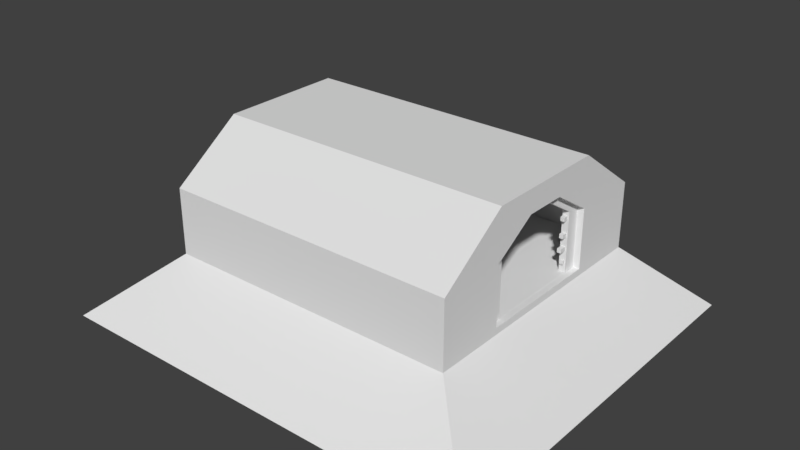 # Source: Mine_Airlock_Nav.blend  (saved by Blender 2.78.0; exported with 4.5.12 LTS)
import bpy
from mathutils import Matrix  # noqa: F401  (used for matrix-valued properties, if any)

bpy.ops.wm.read_factory_settings(use_empty=True)
scene = bpy.context.scene
scene.name = 'Scene'

# ---- collections
col_collection_1 = bpy.data.collections.new('Collection 1'); scene.collection.children.link(col_collection_1)

# ---- materials (node trees are filled in below, after node groups)
mat_material = bpy.data.materials.new('Material')
mat_material.alpha_threshold = 0.0
mat_material.use_transparent_shadow = False
mat_material.roughness = 0.5
mat_material.line_color = (0.0, 0.0, 0.0, 1.0)

# ---- material node trees

# ---- world
world_world = bpy.data.worlds.new('World'); scene.world = world_world
world_world.color = (0.05088, 0.05088, 0.05088)
world_world.use_sun_shadow = False
world_world.sun_shadow_jitter_overblur = 0.0
world_world.cycles.sampling_method = 'MANUAL'

# ---- meshes
me_cube = bpy.data.meshes.new('Cube')
me_cube.from_pydata([(12.0, 10.0, -0.25), (12.0, -10.0, -0.25), (1.0, -10.0, -0.25), (1.0, 10.0, -0.25), (12.0, 10.0, 0.25), (12.0, -10.0, 0.25), (1.0, -10.0, 0.25), (1.0, 10.0, 0.25), (1.0, 9.5, -0.25), (2.0, -1.583, 8.0), (1.0, 9.5, 0.25), (2.0, -4.75, 0.25), (1.0, -9.5, -0.25), (1.0, -9.5, 0.25), (1.0, 5.0, -0.25), (1.0, 4.75, 0.25), (12.0, 4.75, 0.25), (12.0, -4.75, 0.25), (1.0, -5.0, -0.25), (1.0, -4.75, 0.25), (11.5, 10.0, -0.25), (11.5, -10.0, -0.25), (11.5, 10.0, 0.25), (11.5, -10.0, 0.25), (11.5, 9.5, 0.25), (11.5, -9.5, 0.25), (11.5, 4.75, 0.25), (11.5, -4.75, 0.25), (1.5, 10.0, -0.25), (1.5, -10.0, -0.25), (1.5, 10.0, 0.25), (1.5, -10.0, 0.25), (1.5, 9.5, 0.25), (1.5, -9.5, 0.25), (1.5, 4.75, 0.25), (1.5, -4.75, 0.25), (2.0, -9.5, 0.25), (12.0, -10.0, 4.25), (1.5, 10.0, 4.25), (1.0, 10.0, 4.25), (1.5, -10.0, 4.25), (1.0, -10.0, 4.25), (1.0, 9.5, 4.25), (12.0, 10.0, 4.25), (2.0, -4.75, 4.75), (1.0, 4.75, 4.25), (11.5, 9.5, 4.25), (12.0, -4.75, 4.25), (1.0, -9.5, 4.25), (11.5, -9.5, 4.25), (12.0, 4.75, 4.25), (11.5, 4.75, 4.25), (1.0, -4.75, 4.25), (11.5, -4.75, 4.25), (11.5, 10.0, 4.25), (11.5, -10.0, 4.25), (1.5, 9.5, 4.25), (1.5, -9.5, 4.25), (1.5, 4.75, 4.25), (1.5, -4.75, 4.25), (12.0, -9.5, 4.75), (12.0, -10.0, 4.75), (1.5, 10.0, 4.75), (1.0, 10.0, 4.75), (1.5, -10.0, 4.75), (1.0, -10.0, 4.75), (1.0, 9.5, 4.75), (12.0, 10.0, 4.75), (12.0, 9.5, 4.75), (1.0, 4.75, 4.75), (11.5, 9.5, 4.75), (12.0, -4.75, 4.75), (1.0, -9.5, 4.75), (11.5, -9.5, 4.75), (12.0, 4.75, 4.75), (11.5, 4.75, 4.75), (1.0, -4.75, 4.75), (11.5, -4.75, 4.75), (11.5, 10.0, 4.75), (11.5, -10.0, 4.75), (1.5, 9.5, 4.75), (1.5, -9.5, 4.75), (1.5, 4.75, 4.75), (1.5, -4.75, 4.75), (12.0, -4.75, 8.0), (12.0, -4.75, 8.5), (1.5, 4.75, 8.5), (1.0, 4.75, 8.5), (1.5, -4.75, 8.5), (1.0, -4.75, 8.5), (1.0, 4.75, 8.0), (12.0, 4.75, 8.5), (12.0, 4.75, 8.0), (11.5, 4.75, 8.0), (1.0, -4.75, 8.0), (11.5, -4.75, 8.0), (11.5, 4.75, 8.5), (11.5, -4.75, 8.5), (1.5, 4.75, 8.0), (1.5, -4.75, 8.0), (1.0, 4.75, 4.75), (1.5, 4.75, 4.75), (1.0, -4.75, 4.75), (1.5, -4.75, 4.75), (1.5, 1.583, 8.5), (1.5, -1.583, 8.5), (11.5, -1.583, 8.5), (11.5, 1.583, 8.5), (11.5, 1.583, 8.0), (11.5, -1.583, 8.0), (1.5, -1.583, 8.0), (1.5, 1.583, 8.0), (1.0, 1.583, 8.5), (1.0, -1.583, 8.5), (1.0, -1.583, 8.0), (1.0, 1.583, 8.0), (12.0, -1.583, 8.5), (12.0, 1.583, 8.5), (2.0, -4.75, 4.75), (2.0, 1.583, 8.0), (1.5, -1.583, 6.75), (1.5, 1.583, 6.75), (1.0, -1.583, 6.75), (1.0, 1.583, 6.75), (11.5, 4.75, 4.75), (12.0, 4.75, 4.75), (11.5, -4.75, 4.75), (12.0, -4.75, 4.75), (11.5, -1.583, 6.75), (12.0, -1.583, 6.75), (11.5, 1.583, 6.75), (12.0, 1.583, 6.75), (13.0, 1.583, 8.5), (2.5, 1.583, 8.0), (-9.5, -10.0, -0.25), (-9.5, 10.0, -0.25), (2.5, 4.75, 8.0), (13.0, 4.75, 8.0), (-9.5, -10.0, 0.25), (-9.5, 10.0, 0.25), (13.0, 4.75, 8.5), (-9.5, 9.5, -0.25), (13.0, -4.75, 8.5), (-9.5, 9.5, 0.25), (13.0, -4.75, 8.0), (2.5, -4.75, 8.0), (-9.5, -9.5, -0.25), (-9.5, -9.5, 0.25), (-9.5, 5.0, -0.25), (-9.5, 4.75, 0.25), (2.5, 4.75, 4.75), (2.5, 9.5, 4.75), (13.0, 4.75, 4.75), (13.0, 9.5, 4.75), (-9.5, -5.0, -0.25), (-9.5, -4.75, 0.25), (1.0, 10.0, -0.25), (1.0, -10.0, -0.25), (1.0, 10.0, 0.25), (1.0, -10.0, 0.25), (1.0, 9.5, 0.25), (1.597, 0.3105, 2.15), (1.0, -9.5, 0.25), (1.597, 0.3105, 3.15), (1.897, 0.3105, 2.15), (1.0, 4.75, 0.25), (1.597, 0.6105, 2.85), (1.0, -4.75, 0.25), (-9.0, 10.0, -0.25), (-9.0, -10.0, -0.25), (-9.0, 10.0, 0.25), (-9.0, -10.0, 0.25), (-9.0, 9.5, 0.25), (-9.0, -9.5, 0.25), (-9.0, 4.75, 0.25), (-9.0, -4.75, 0.25), (13.0, 10.0, 4.75), (2.5, 4.75, 4.25), (-9.0, 10.0, 4.25), (-9.5, 10.0, 4.25), (-9.0, -10.0, 4.25), (-9.5, -10.0, 4.25), (-9.5, 9.5, 4.25), (2.5, 9.5, 4.25), (2.5, -4.75, 4.75), (-9.5, 4.75, 4.25), (1.0, 9.5, 4.25), (2.5, -4.75, 4.25), (-9.5, -9.5, 4.25), (1.0, -9.5, 4.25), (2.5, -9.5, 4.25), (2.5, -9.5, 4.75), (-9.5, -4.75, 4.25), (13.0, -4.75, 4.75), (1.0, 10.0, 4.25), (1.0, -10.0, 4.25), (-9.0, 9.5, 4.25), (-9.0, -9.5, 4.25), (-9.0, 4.75, 4.25), (-9.0, -4.75, 4.25), (2.5, 9.5, 0.25), (13.0, -9.5, 4.75), (-9.0, 10.0, 4.75), (-9.5, 10.0, 4.75), (-9.0, -10.0, 4.75), (-9.5, -10.0, 4.75), (-9.5, 9.5, 4.75), (13.0, 4.75, 4.25), (13.0, -10.0, 4.25), (-9.5, 4.75, 4.75), (1.0, 9.5, 4.75), (13.0, 4.75, 0.25), (-9.5, -9.5, 4.75), (1.0, -9.5, 4.75), (13.0, 5.0, -0.25), (13.0, -4.75, 0.25), (-9.5, -4.75, 4.75), (13.0, -5.0, -0.25), (1.0, 10.0, 4.75), (1.0, -10.0, 4.75), (-9.0, 9.5, 4.75), (-9.0, -9.5, 4.75), (-9.0, 4.75, 4.75), (-9.0, -4.75, 4.75), (13.0, 9.5, 0.25), (13.0, 9.5, -0.25), (-9.0, 4.75, 8.5), (-9.5, 4.75, 8.5), (-9.0, -4.75, 8.5), (-9.5, -4.75, 8.5), (-9.5, 4.75, 8.0), (13.0, -9.5, 0.25), (13.0, -10.0, 0.25), (1.0, 4.75, 8.0), (-9.5, -4.75, 8.0), (1.0, -4.75, 8.0), (1.0, 4.75, 8.5), (1.0, -4.75, 8.5), (-9.0, 4.75, 8.0), (-9.0, -4.75, 8.0), (-9.5, 4.75, 4.75), (-9.0, 4.75, 4.75), (-9.5, -4.75, 4.75), (-9.0, -4.75, 4.75), (-9.0, 1.583, 8.5), (-9.0, -1.583, 8.5), (1.0, -1.583, 8.5), (1.0, 1.583, 8.5), (1.0, 1.583, 8.0), (1.0, -1.583, 8.0), (-9.0, -1.583, 8.0), (-9.0, 1.583, 8.0), (-9.5, 1.583, 8.5), (-9.5, -1.583, 8.5), (-9.5, -1.583, 8.0), (-9.5, 1.583, 8.0), (13.0, -4.75, 4.25), (13.0, -10.0, 4.75), (13.0, 9.5, 4.25), (13.0, 10.0, 4.25), (-9.0, -1.583, 6.75), (-9.0, 1.583, 6.75), (-9.5, -1.583, 6.75), (-9.5, 1.583, 6.75), (13.0, 10.0, 0.25), (13.0, 10.0, -0.25), (13.0, -10.0, -0.25), (13.0, -9.5, -0.25), (13.0, -9.5, 4.25), (2.5, -9.5, 0.25), (2.5, -4.75, 0.25), (2.5, 4.75, 0.25), (13.0, -1.583, 8.0), (2.5, 1.583, 6.75), (2.5, 4.75, 4.75), (2.5, -4.75, 4.75), (2.5, -1.583, 8.0), (13.0, -1.583, 8.5), (13.0, 1.583, 8.0), (2.5, -1.583, 6.75), (13.0, -1.583, 6.75), (13.0, -4.75, 4.75), (13.0, 4.75, 4.75), (13.0, 1.583, 6.75), (-8.0, 9.5, 0.25), (-8.0, 4.75, 0.25), (-8.0, -4.75, 0.25), (-8.0, -9.5, 0.25), (-8.0, -9.5, 4.75), (-8.0, -9.5, 4.25), (-8.0, -4.75, 4.25), (-8.0, -4.75, 4.75), (-8.0, 9.5, 4.25), (-8.0, 4.75, 4.25), (-8.0, 9.5, 4.75), (-8.0, 4.75, 4.75), (-8.0, -4.75, 8.0), (-8.0, 4.75, 8.0), (-8.0, 1.583, 8.0), (-8.0, 1.583, 6.75), (-8.0, 4.75, 4.75), (-8.0, -4.75, 4.75), (-8.0, -1.583, 8.0), (-8.0, -1.583, 6.75), (2.0, -4.75, 8.0), (2.0, 4.75, 4.75), (2.0, 4.75, 4.75), (2.0, 4.75, 0.25), (2.0, 9.5, 0.25), (2.0, 4.75, 8.0), (2.0, 9.5, 4.75), (2.0, -9.5, 4.25), (2.0, -9.5, 4.75), (2.0, -4.75, 4.25), (2.0, -1.583, 6.75), (2.0, 1.583, 6.75), (2.0, 9.5, 4.25), (2.0, 4.75, 4.25), (-8.5, -9.5, 4.25), (-8.5, -9.5, 0.25), (-8.5, -4.75, 0.25), (-8.5, -4.75, 4.25), (-8.5, 9.5, 4.25), (-8.5, 9.5, 4.75), (-8.5, 4.75, 4.75), (-8.5, 1.583, 6.75), (-8.5, -4.75, 4.75), (-8.5, -1.583, 6.75), (-8.5, 9.5, 0.25), (-8.5, 4.75, 4.25), (-8.5, 4.75, 4.75), (-8.5, 4.75, 0.25), (-8.5, -4.75, 8.0), (-8.5, -1.583, 8.0), (-8.5, -4.75, 4.75), (-8.5, 1.583, 8.0), (-8.5, 4.75, 8.0), (-8.5, -9.5, 4.75), (12.5, -4.75, 4.75), (12.5, -4.75, 0.25), (12.5, -4.75, 4.25), (12.5, -4.75, 4.75), (12.5, 4.75, 4.75), (12.5, 4.75, 4.75), (12.5, 4.75, 0.25), (12.5, -1.583, 6.75), (12.5, 4.75, 4.25), (12.5, 1.583, 6.75), (12.0, 3.75, 0.25), (12.0, 3.75, 4.25), (1.5, 0.5, 0.25), (1.5, 0.5, 4.25), (2.0, 0.5, 4.75), (1.5, 0.5, 4.75), (12.0, 3.75, 4.75), (1.5, 0.5, 4.75), (1.5, 0.4976, 6.75), (2.0, 0.5, 0.25), (12.0, 3.75, 4.75), (12.0, 0.5833, 6.75), (-9.0, 3.75, 0.25), (-9.0, 3.75, 4.25), (-9.0, 3.75, 4.75), (-9.0, 0.5833, 6.75), (-9.0, 3.75, 4.75), (12.5, 3.75, 4.75), (12.5, 3.75, 0.25), (-8.5, 3.75, 4.75), (12.5, 3.75, 4.25), (12.5, 0.5833, 6.75), (2.0, 0.5, 4.75), (2.0, 0.4976, 6.75), (2.0, 0.5, 4.25), (-8.5, 3.75, 4.75), (-8.5, 0.5833, 6.75), (-8.5, 3.75, 4.25), (-8.5, 3.75, 0.25), (12.5, 3.75, 4.75), (2.0, -1.593, 4.75), (1.5, -1.593, 4.75), (1.5, -1.584, 4.25), (1.5, -1.584, 0.25), (1.5, -1.584, 4.75), (1.5, -1.578, 6.75), (2.0, -1.584, 4.25), (2.0, -1.584, 4.75), (2.0, -1.584, 0.25), (2.0, -1.578, 6.75), (12.0, -3.75, 4.25), (12.0, -3.75, 4.75), (12.0, -3.75, 0.25), (12.5, -3.75, 0.25), (12.0, -0.5833, 6.75), (12.0, -3.75, 4.75), (12.5, -3.75, 4.75), (12.5, -3.75, 4.75), (12.5, -3.75, 4.25), (12.5, -0.5833, 6.75), (12.0, 1.583, 6.893), (12.0, -1.583, 6.893), (12.5, 1.583, 6.893), (12.5, -1.583, 6.893), (12.0, 4.75, 0.2587), (12.0, -4.75, 0.2587), (12.5, -4.75, 0.2587), (12.5, 4.75, 0.2587), (12.5, 4.75, 0.09722), (12.0, 4.75, 0.09722), (12.0, 3.75, 0.09722), (12.5, 3.75, 0.09722), (12.5, -4.75, 0.1034), (12.0, -4.75, 0.1034), (12.5, -3.75, 0.1034), (12.0, -3.75, 0.1034), (-8.5, -3.75, 0.25), (-9.0, -3.75, 0.25), (-9.0, -3.75, 4.25), (-9.0, -3.75, 4.75), (-9.0, -3.75, 4.75), (-9.0, -0.5833, 6.75), (-8.5, -3.75, 4.75), (-8.5, -3.75, 4.75), (-8.5, -3.75, 4.25), (-8.5, -0.5833, 6.75), (-8.5, 9.5, 0.25), (-8.5, -9.5, 0.25), (-8.5, 4.75, 0.25), (-8.5, -4.75, 0.25), (-8.5, 9.5, 4.25), (-8.5, -9.5, 4.25), (-8.5, 9.5, 4.75), (-8.5, -9.5, 4.75), (-9.0, 4.75, 0.2533), (-9.0, -4.75, 0.2533), (-8.5, 4.75, 0.2533), (-8.5, -4.75, 0.2533), (-9.0, 4.75, 0.0874), (-8.5, 4.75, 0.0874), (-9.0, 3.75, 0.0874), (-8.5, 3.75, 0.0874), (-8.5, -4.75, 0.1065), (-9.0, -4.75, 0.1065), (-8.5, -3.75, 0.1065), (-9.0, -3.75, 0.1065), (-9.0, -1.583, 6.877), (-9.0, 1.583, 6.877), (-8.5, 1.583, 6.877), (-8.5, -1.583, 6.877), (-9.0, -1.583, 6.885), (-9.0, -0.5833, 6.885), (-8.5, -1.583, 6.885), (-8.5, -0.5833, 6.885), (-9.0, 1.583, 6.895), (-8.5, 1.583, 6.895), (-9.0, 0.5833, 6.895), (-8.5, 0.5833, 6.895), (1.5, -1.583, 6.84), (1.5, 1.583, 6.84), (2.0, -1.583, 6.84), (2.0, 1.583, 6.84), (1.5, 1.583, 6.866), (2.0, 1.583, 6.866), (1.5, 0.4976, 6.866), (2.0, 0.4976, 6.866), (2.0, 9.5, 0.25), (2.0, -9.5, 0.25), (2.0, 4.75, 0.25), (2.0, -4.75, 0.25), (2.0, 9.5, 4.25), (2.0, -9.5, 4.25), (2.0, 9.5, 4.75), (2.0, -9.5, 4.75), (1.5, 4.75, 0.1852), (1.5, -4.75, 0.1852), (2.0, 4.75, 0.1852), (2.0, -4.75, 0.1852), (2.0, 4.75, 0.02728), (1.5, 4.75, 0.02728), (1.5, -4.75, 0.02728), (2.0, -4.75, 0.02728), (2.0, 0.5, 0.02728), (1.5, 0.5, 0.02728), (1.5, -1.584, 0.02728), (2.0, -1.584, 0.02728), (16.81, -15.0, -5.25), (1.063, 15.0, -5.25), (0.3125, 15.0, -5.25), (1.062, -15.0, -5.25), (0.3125, -15.0, -5.25), (1.597, 0.6105, 1.85), (16.81, 15.0, -5.25), (1.597, 0.6105, 2.15), (1.897, 0.6105, 1.85), (1.597, 0.6105, 3.15), (16.06, 15.0, -5.25), (16.06, -15.0, -5.25), (18.31, -15.0, -5.25), (18.31, 7.5, -5.25), (18.31, 14.25, -5.25), (-14.69, 15.0, -5.25), (-15.44, 15.0, -5.25), (-14.69, -15.0, -5.25), (-15.44, -15.0, -5.25), (-15.44, 14.25, -5.25), (-15.44, 7.5, -5.25), (1.897, 0.6105, 3.15), (-15.44, -14.25, -5.25), (1.597, 0.3105, 2.85), (-15.44, -7.5, -5.25), (1.897, 0.3105, 2.85), (1.897, 0.6105, 2.85), (1.897, 0.3105, 3.15), (1.897, 0.3105, 1.85), (1.597, 0.3105, 1.85), (1.897, 0.6105, 2.15), (0.3125, 15.0, -5.25), (0.3125, -15.0, -5.25), (18.31, 15.0, -5.25), (18.31, -7.5, -5.25), (18.31, -14.25, -5.25), (1.597, 0.3837, 1.15), (1.597, 0.6105, 0.85), (1.597, 0.6105, 1.15), (1.897, 0.6105, 1.15), (1.597, 0.3837, 0.85), (1.897, 0.3837, 0.85), (1.897, 0.6105, 0.85), (1.897, 0.3837, 1.15), (1.897, 0.01047, 2.15), (1.597, 0.01047, 2.15), (1.897, 0.01047, 1.85), (1.597, 0.01047, 1.85), (1.597, 0.1605, 2.85), (1.597, 0.1605, 3.15), (1.897, 0.1605, 3.15), (1.897, 0.1605, 2.85), (1.897, 0.3105, 5.1), (1.897, 0.3105, 4.1), (1.597, 0.3105, 5.1), (1.897, 0.6105, 4.4), (1.897, 0.6105, 5.4), (1.897, 0.6105, 5.1), (1.597, 0.6105, 5.4), (1.897, 0.6105, 4.1), (1.597, 0.6105, 4.1), (1.897, 0.3105, 4.4), (1.597, 0.3105, 4.4), (1.597, 0.6105, 4.4), (1.597, 0.3105, 4.1), (1.597, 0.3105, 5.4), (1.897, 0.3105, 5.4), (1.597, 0.6105, 5.1), (1.897, 0.3837, 6.1), (1.897, 0.6105, 6.4), (1.897, 0.6105, 6.1), (1.597, 0.6105, 6.1), (1.897, 0.3837, 6.4), (1.597, 0.3837, 6.4), (1.597, 0.6105, 6.4), (1.597, 0.3837, 6.1), (1.597, 0.01047, 5.1), (1.897, 0.01047, 5.1), (1.597, 0.01047, 5.4), (1.897, 0.01047, 5.4), (1.897, 0.1605, 4.4), (1.897, 0.1605, 4.1), (1.597, 0.1605, 4.1), (1.597, 0.1605, 4.4), (12.1, 3.519, 2.15), (12.1, 3.519, 3.15), (12.4, 3.519, 2.15), (12.1, 3.819, 2.85), (12.1, 3.819, 1.85), (12.1, 3.819, 2.15), (12.4, 3.819, 1.85), (12.1, 3.819, 3.15), (12.4, 3.819, 3.15), (12.1, 3.519, 2.85), (12.4, 3.519, 2.85), (12.4, 3.819, 2.85), (12.4, 3.519, 3.15), (12.4, 3.519, 1.85), (12.1, 3.519, 1.85), (12.4, 3.819, 2.15), (12.1, 3.592, 1.15), (12.1, 3.819, 0.85), (12.1, 3.819, 1.15), (12.4, 3.819, 1.15), (12.1, 3.592, 0.85), (12.4, 3.592, 0.85), (12.4, 3.819, 0.85), (12.4, 3.592, 1.15), (12.4, 3.219, 2.15), (12.1, 3.219, 2.15), (12.4, 3.219, 1.85), (12.1, 3.219, 1.85), (12.1, 3.369, 2.85), (12.1, 3.369, 3.15), (12.4, 3.369, 3.15), (12.4, 3.369, 2.85), (12.4, 3.519, 5.1), (12.4, 3.519, 4.1), (12.1, 3.519, 5.1), (12.4, 3.819, 4.4), (12.4, 3.819, 5.4), (12.4, 3.819, 5.1), (12.1, 3.819, 5.4), (12.4, 3.819, 4.1), (12.1, 3.819, 4.1), (12.4, 3.519, 4.4), (12.1, 3.519, 4.4), (12.1, 3.819, 4.4), (12.1, 3.519, 4.1), (12.1, 3.519, 5.4), (12.4, 3.519, 5.4), (12.1, 3.819, 5.1), (12.4, 3.592, 6.1), (12.4, 3.819, 6.4), (12.4, 3.819, 6.1), (12.1, 3.819, 6.1), (12.4, 3.592, 6.4), (12.1, 3.592, 6.4), (12.1, 3.819, 6.4), (12.1, 3.592, 6.1), (12.1, 3.219, 5.1), (12.4, 3.219, 5.1), (12.1, 3.219, 5.4), (12.4, 3.219, 5.4), (12.4, 3.369, 4.4), (12.4, 3.369, 4.1), (12.1, 3.369, 4.1), (12.1, 3.369, 4.4), (-8.903, 3.519, 2.15), (-8.903, 3.519, 3.15), (-8.603, 3.519, 2.15), (-8.903, 3.819, 2.85), (-8.903, 3.819, 1.85), (-8.903, 3.819, 2.15), (-8.603, 3.819, 1.85), (-8.903, 3.819, 3.15), (-8.603, 3.819, 3.15), (-8.903, 3.519, 2.85), (-8.603, 3.519, 2.85), (-8.603, 3.819, 2.85), (-8.603, 3.519, 3.15), (-8.603, 3.519, 1.85), (-8.903, 3.519, 1.85), (-8.603, 3.819, 2.15), (-8.903, 3.592, 1.15), (-8.903, 3.819, 0.85), (-8.903, 3.819, 1.15), (-8.603, 3.819, 1.15), (-8.903, 3.592, 0.85), (-8.603, 3.592, 0.85), (-8.603, 3.819, 0.85), (-8.603, 3.592, 1.15), (-8.603, 3.219, 2.15), (-8.903, 3.219, 2.15), (-8.603, 3.219, 1.85), (-8.903, 3.219, 1.85), (-8.903, 3.369, 2.85), (-8.903, 3.369, 3.15), (-8.603, 3.369, 3.15), (-8.603, 3.369, 2.85), (-8.603, 3.519, 5.1), (-8.603, 3.519, 4.1), (-8.903, 3.519, 5.1), (-8.603, 3.819, 4.4), (-8.603, 3.819, 5.4), (-8.603, 3.819, 5.1), (-8.903, 3.819, 5.4), (-8.603, 3.819, 4.1), (-8.903, 3.819, 4.1), (-8.603, 3.519, 4.4), (-8.903, 3.519, 4.4), (-8.903, 3.819, 4.4), (-8.903, 3.519, 4.1), (-8.903, 3.519, 5.4), (-8.603, 3.519, 5.4), (-8.903, 3.819, 5.1), (-8.603, 3.592, 6.1), (-8.603, 3.819, 6.4), (-8.603, 3.819, 6.1), (-8.903, 3.819, 6.1), (-8.603, 3.592, 6.4), (-8.903, 3.592, 6.4), (-8.903, 3.819, 6.4), (-8.903, 3.592, 6.1), (-8.903, 3.219, 5.1), (-8.603, 3.219, 5.1), (-8.903, 3.219, 5.4), (-8.603, 3.219, 5.4), (-8.603, 3.369, 4.4), (-8.603, 3.369, 4.1), (-8.903, 3.369, 4.1), (-8.903, 3.369, 4.4)], [], [(21, 29, 487, 495), (31, 23, 55, 40), (324, 330, 295, 300), (29, 31, 6, 2), (8, 10, 7, 3), (30, 28, 3, 7), (14, 15, 10, 8), (314, 315, 273, 279), (15, 34, 58, 45), (510, 505, 511, 509), (2, 6, 13, 12), (43, 67, 176, 259), (7, 10, 42, 39), (3, 28, 485, 486), (28, 20, 494, 485), (464, 24, 46, 468), (338, 345, 280, 281), (18, 19, 15, 14), (12, 13, 19, 18), (265, 225, 498, 517), (34, 15, 19, 35), (91, 117, 132, 140), (16, 26, 27, 17), (134, 146, 506, 502), (44, 314, 279, 275), (267, 266, 496, 519), (513, 161, 491, 489), (26, 16, 50, 51), (217, 267, 519, 518), (22, 30, 38, 54), (4, 0, 20, 22), (1, 5, 23, 21), (6, 31, 40, 41), (492, 514, 164, 512), (466, 34, 472, 474), (225, 214, 497, 498), (464, 32, 34, 466), (507, 163, 493, 166), (166, 510, 509, 507), (467, 35, 33, 465), (513, 512, 530, 531), (23, 5, 37, 55), (22, 20, 28, 30), (21, 23, 31, 29), (19, 13, 48, 52), (141, 135, 500, 503), (468, 46, 70, 470), (38, 39, 63, 62), (40, 55, 79, 64), (48, 41, 65, 72), (55, 37, 61, 79), (331, 328, 284, 285), (54, 38, 62, 78), (309, 119, 133, 136), (117, 116, 277, 132), (43, 54, 78, 67), (35, 19, 52, 59), (17, 27, 53, 47), (465, 33, 57, 469), (24, 26, 51, 46), (304, 312, 191, 145), (329, 331, 285, 293), (10, 15, 45, 42), (330, 329, 293, 295), (116, 85, 142, 277), (13, 6, 41, 48), (313, 118, 184, 187), (30, 7, 39, 38), (4, 22, 54, 43), (27, 25, 49, 53), (78, 62, 86, 96), (67, 78, 96, 91), (83, 76, 72, 81), (80, 66, 69, 82), (68, 70, 75, 74), (71, 77, 73, 60), (70, 68, 92, 93), (266, 1, 484, 496), (63, 66, 90, 87), (81, 72, 94, 99), (41, 40, 64, 65), (469, 57, 81, 471), (312, 311, 190, 191), (39, 42, 66, 63), (46, 51, 75, 70), (51, 50, 74, 75), (45, 58, 82, 69), (344, 339, 215, 211), (53, 49, 73, 77), (52, 48, 72, 76), (59, 52, 76, 83), (42, 45, 69, 66), (47, 53, 77, 71), (489, 492, 512, 513), (99, 94, 89, 88), (86, 87, 90, 98), (91, 96, 93, 92), (84, 95, 97, 85), (96, 86, 98, 93), (95, 99, 88, 97), (328, 322, 292, 284), (79, 61, 85, 97), (72, 65, 89, 94), (64, 79, 97, 88), (62, 63, 87, 86), (80, 470, 70, 93, 98), (60, 73, 95, 84), (66, 80, 98, 90), (65, 64, 88, 89), (73, 471, 81, 99, 95), (105, 88, 97, 106), (109, 95, 99, 110), (113, 114, 94, 89), (113, 89, 88, 105), (90, 98, 101, 100), (343, 342, 152, 282), (106, 97, 85, 116), (84, 95, 126, 127), (120, 103, 102, 122), (99, 94, 102, 103), (115, 90, 100, 123), (310, 309, 136, 151), (340, 341, 193, 256), (341, 338, 281, 193), (94, 114, 122, 102), (114, 115, 123, 122), (101, 121, 123, 100), (121, 120, 122, 123), (318, 319, 287, 289), (109, 108, 130, 128), (96, 107, 117, 91), (107, 106, 116, 117), (119, 9, 276, 133), (4, 43, 259, 264), (87, 112, 104, 86), (112, 113, 105, 104), (87, 90, 115, 112), (112, 115, 114, 113), (93, 108, 111, 98), (108, 109, 110, 111), (86, 104, 107, 96), (104, 105, 106, 107), (129, 127, 126, 128), (125, 131, 130, 124), (131, 129, 128, 130), (93, 92, 125, 124), (95, 109, 128, 126), (320, 321, 290, 286), (108, 93, 124, 130), (118, 44, 275, 184), (66, 69, 100, 90), (76, 72, 94, 102), (36, 11, 270, 269), (322, 323, 294, 292), (9, 304, 145, 276), (325, 324, 300, 299), (73, 95, 126, 77), (75, 124, 93, 70), (163, 507, 532, 533), (171, 159, 195, 180), (169, 134, 502, 501), (169, 171, 138, 134), (141, 143, 139, 135), (170, 168, 135, 139), (148, 149, 143, 141), (336, 335, 298, 297), (149, 174, 198, 185), (157, 169, 501, 516), (134, 138, 147, 146), (67, 91, 140, 176), (139, 143, 182, 179), (154, 148, 504, 508), (135, 168, 499, 500), (424, 160, 186, 428), (37, 5, 232, 208), (154, 155, 149, 148), (146, 147, 155, 154), (168, 156, 515, 499), (174, 149, 155, 175), (332, 337, 288, 296), (308, 316, 183, 200), (321, 334, 291, 290), (305, 306, 150, 274), (342, 346, 207, 152), (337, 318, 289, 288), (311, 36, 269, 190), (11, 313, 187, 270), (158, 170, 178, 194), (345, 347, 283, 280), (316, 310, 151, 183), (138, 171, 180, 181), (315, 305, 274, 273), (174, 175, 433, 432), (214, 217, 518, 497), (424, 172, 174, 426), (514, 491, 161, 164), (489, 491, 514, 492), (427, 175, 173, 425), (148, 141, 503, 504), (323, 336, 297, 294), (158, 156, 168, 170), (157, 159, 171, 169), (155, 147, 188, 192), (1, 21, 495, 484), (428, 186, 210, 430), (178, 179, 203, 202), (180, 195, 219, 204), (188, 181, 205, 212), (0, 265, 517, 490), (347, 343, 282, 283), (194, 178, 202, 218), (61, 37, 208, 257), (85, 61, 257, 142), (346, 344, 211, 207), (175, 155, 192, 199), (335, 333, 302, 298), (425, 173, 197, 429), (334, 326, 301, 291), (327, 260, 444, 447), (333, 332, 296, 302), (143, 149, 185, 182), (5, 1, 266, 232), (288, 291, 301, 296), (147, 138, 181, 188), (295, 294, 297, 300), (170, 139, 179, 178), (298, 302, 303, 299), (297, 298, 299, 300), (218, 202, 226, 236), (302, 296, 301, 303), (223, 216, 212, 221), (220, 206, 209, 222), (268, 256, 193, 201), (208, 268, 201, 257), (269, 270, 187, 190), (293, 292, 294, 295), (203, 206, 230, 227), (221, 212, 234, 239), (181, 180, 204, 205), (429, 197, 221, 431), (285, 284, 292, 293), (179, 182, 206, 203), (289, 290, 291, 288), (287, 286, 290, 289), (185, 198, 222, 209), (152, 153, 137, 282), (201, 193, 281, 144), (192, 188, 212, 216), (199, 192, 216, 223), (182, 185, 209, 206), (191, 184, 275, 145), (339, 340, 256, 215), (239, 234, 229, 228), (226, 227, 230, 238), (214, 211, 215, 217), (225, 224, 211, 214), (236, 226, 238, 233), (235, 239, 228, 237), (150, 151, 136, 274), (272, 144, 281, 280), (212, 205, 229, 234), (204, 219, 237, 228), (202, 203, 227, 226), (220, 430, 210, 233, 238), (217, 215, 231, 267), (206, 220, 238, 230), (205, 204, 228, 229), (213, 431, 221, 239, 235), (245, 228, 237, 246), (249, 235, 239, 250), (253, 254, 234, 229), (253, 229, 228, 245), (230, 238, 241, 240), (278, 272, 280, 283), (277, 272, 278, 132), (265, 264, 224, 225), (260, 243, 242, 262), (239, 234, 242, 243), (255, 230, 240, 263), (20, 0, 490, 494), (307, 308, 200, 271), (327, 325, 299, 303), (234, 254, 262, 242), (254, 255, 263, 262), (241, 261, 263, 240), (261, 260, 262, 263), (142, 144, 272, 277), (137, 278, 283, 282), (133, 276, 279, 273), (136, 133, 273, 274), (276, 145, 275, 279), (132, 278, 137, 140), (227, 252, 244, 226), (252, 253, 245, 244), (227, 230, 255, 252), (252, 255, 254, 253), (233, 248, 251, 238), (248, 249, 250, 251), (226, 244, 247, 236), (244, 245, 246, 247), (257, 201, 144, 142), (177, 183, 151, 150), (258, 259, 176, 153), (267, 231, 232, 266), (207, 258, 153, 152), (153, 176, 140, 137), (211, 224, 258, 207), (232, 231, 268, 208), (206, 209, 240, 230), (216, 212, 234, 242), (0, 4, 264, 265), (326, 327, 303, 301), (271, 200, 183, 177), (224, 264, 259, 258), (231, 215, 256, 268), (190, 187, 184, 191), (306, 317, 177, 150), (317, 307, 271, 177), (306, 82, 355, 370), (317, 306, 370, 372), (34, 32, 308, 307), (347, 131, 359, 369), (56, 80, 310, 316), (120, 314, 387, 383), (57, 33, 36, 311), (101, 82, 306, 305), (32, 56, 316, 308), (110, 99, 304, 9), (33, 35, 11, 36), (83, 103, 44, 118), (111, 110, 9, 119), (80, 98, 309, 310), (81, 57, 311, 312), (44, 103, 382, 385), (99, 81, 312, 304), (98, 111, 119, 309), (59, 83, 379, 380), (121, 315, 459, 457), (326, 243, 418, 420), (325, 327, 447, 446), (250, 239, 332, 333), (444, 445, 446, 447), (223, 243, 326, 334), (251, 250, 333, 335), (220, 238, 336, 323), (221, 197, 318, 337), (327, 326, 420, 423), (239, 221, 337, 332), (238, 251, 335, 336), (330, 222, 362, 367), (196, 220, 323, 322), (243, 260, 419, 418), (197, 173, 319, 318), (172, 196, 322, 328), (261, 363, 454, 452), (307, 317, 372, 357), (174, 172, 328, 331), (241, 222, 330, 324), (17, 47, 388, 390), (101, 305, 352, 353), (241, 324, 373, 364), (129, 131, 398, 399), (50, 16, 348, 349), (71, 127, 338, 341), (129, 345, 397, 392), (125, 74, 342, 343), (16, 17, 403, 402), (338, 127, 393, 395), (351, 350, 357, 372), (355, 351, 372, 370), (356, 353, 352, 371), (363, 364, 373, 374), (362, 361, 375, 367), (361, 360, 376, 375), (349, 348, 366, 368), (359, 358, 365, 369), (354, 349, 368, 377), (74, 50, 349, 354), (261, 241, 364, 363), (329, 330, 367, 375), (305, 315, 371, 352), (331, 329, 375, 376), (344, 346, 368, 366), (82, 58, 351, 355), (125, 343, 365, 358), (343, 347, 369, 365), (58, 34, 350, 351), (331, 376, 439, 437), (346, 342, 377, 368), (386, 11, 479, 483), (366, 348, 408, 409), (131, 125, 358, 359), (222, 198, 361, 362), (121, 101, 353, 356), (342, 74, 354, 377), (315, 121, 460, 461), (324, 325, 374, 373), (198, 174, 360, 361), (381, 380, 384, 386), (380, 379, 378, 384), (382, 383, 387, 385), (83, 118, 378, 379), (314, 44, 385, 387), (11, 35, 478, 479), (35, 59, 380, 381), (118, 313, 384, 378), (103, 120, 383, 382), (313, 11, 386, 384), (390, 388, 396, 391), (388, 389, 394, 396), (393, 392, 397, 395), (390, 391, 412, 413), (345, 338, 395, 397), (341, 340, 396, 394), (127, 129, 392, 393), (71, 341, 394, 389), (47, 71, 389, 388), (340, 339, 391, 396), (399, 398, 400, 401), (131, 347, 400, 398), (347, 345, 401, 400), (345, 129, 399, 401), (402, 403, 404, 405), (344, 16, 402, 405), (17, 339, 404, 403), (339, 344, 405, 404), (16, 344, 406, 407), (348, 16, 407, 408), (344, 366, 409, 406), (391, 339, 410, 412), (339, 17, 411, 410), (17, 390, 413, 411), (418, 419, 423, 420), (416, 417, 421, 422), (415, 416, 422, 414), (199, 223, 417, 416), (334, 321, 422, 421), (223, 334, 421, 417), (260, 261, 445, 444), (260, 327, 450, 448), (321, 320, 414, 422), (175, 199, 416, 415), (189, 429, 431, 213), (162, 425, 429, 189), (196, 428, 430, 220), (167, 427, 425, 162), (160, 424, 426, 165), (165, 426, 427, 167), (172, 424, 428, 196), (434, 432, 433, 435), (175, 427, 435, 433), (426, 174, 432, 434), (427, 426, 434, 435), (456, 457, 459, 458), (376, 360, 438, 439), (360, 174, 436, 438), (174, 331, 437, 436), (320, 175, 441, 440), (415, 414, 442, 443), (261, 325, 446, 445), (327, 423, 451, 450), (419, 260, 448, 449), (423, 419, 449, 451), (363, 374, 455, 454), (374, 325, 453, 455), (325, 261, 452, 453), (315, 314, 458, 459), (120, 121, 457, 456), (314, 120, 456, 458), (356, 371, 463, 462), (371, 315, 461, 463), (121, 356, 462, 460), (49, 469, 471, 73), (25, 465, 469, 49), (56, 468, 470, 80), (27, 467, 465, 25), (24, 464, 466, 26), (26, 466, 467, 27), (32, 464, 468, 56), (474, 472, 473, 475), (467, 466, 474, 475), (35, 467, 475, 473), (34, 35, 473, 472), (357, 350, 481, 480), (307, 357, 480, 476), (35, 381, 482, 478), (381, 386, 483, 482), (350, 34, 477, 481), (34, 307, 476, 477), (166, 493, 505, 510), (505, 493, 163, 511), (146, 154, 508, 506), (29, 2, 488, 487), (526, 523, 527, 525), (524, 520, 522, 521), (521, 526, 525, 524), (525, 527, 520, 524), (521, 522, 523, 526), (523, 522, 520, 527), (530, 528, 529, 531), (161, 513, 531, 529), (512, 164, 528, 530), (164, 161, 529, 528), (535, 534, 533, 532), (509, 511, 534, 535), (507, 509, 535, 532), (511, 163, 533, 534), (547, 544, 548, 546), (550, 536, 541, 540), (542, 551, 538, 549), (545, 537, 543, 539), (539, 547, 546, 545), (550, 549, 562, 563), (540, 542, 549, 550), (537, 545, 564, 565), (551, 541, 536, 538), (544, 543, 537, 548), (558, 555, 559, 557), (556, 552, 554, 553), (553, 558, 557, 556), (557, 559, 552, 556), (555, 554, 552, 559), (562, 560, 561, 563), (536, 550, 563, 561), (549, 538, 560, 562), (538, 536, 561, 560), (567, 566, 565, 564), (546, 548, 566, 567), (545, 546, 567, 564), (548, 537, 565, 566), (579, 576, 580, 578), (582, 568, 573, 572), (574, 583, 570, 581), (577, 569, 575, 571), (571, 579, 578, 577), (582, 581, 594, 595), (572, 574, 581, 582), (569, 577, 596, 597), (583, 573, 568, 570), (576, 575, 569, 580), (590, 587, 591, 589), (588, 584, 586, 585), (585, 590, 589, 588), (589, 591, 584, 588), (587, 586, 584, 591), (594, 592, 593, 595), (568, 582, 595, 593), (581, 570, 592, 594), (570, 568, 593, 592), (599, 598, 597, 596), (578, 580, 598, 599), (577, 578, 599, 596), (580, 569, 597, 598), (611, 608, 612, 610), (614, 600, 605, 604), (606, 615, 602, 613), (609, 601, 607, 603), (603, 611, 610, 609), (614, 613, 626, 627), (604, 606, 613, 614), (601, 609, 628, 629), (615, 605, 600, 602), (608, 607, 601, 612), (622, 619, 623, 621), (620, 616, 618, 617), (617, 622, 621, 620), (621, 623, 616, 620), (619, 618, 616, 623), (626, 624, 625, 627), (600, 614, 627, 625), (613, 602, 624, 626), (602, 600, 625, 624), (631, 630, 629, 628), (610, 612, 630, 631), (609, 610, 631, 628), (612, 601, 629, 630), (643, 640, 644, 642), (646, 632, 637, 636), (638, 647, 634, 645), (641, 633, 639, 635), (635, 643, 642, 641), (646, 645, 658, 659), (636, 638, 645, 646), (633, 641, 660, 661), (647, 637, 632, 634), (640, 639, 633, 644), (654, 651, 655, 653), (652, 648, 650, 649), (649, 654, 653, 652), (653, 655, 648, 652), (651, 650, 648, 655), (658, 656, 657, 659), (632, 646, 659, 657), (645, 634, 656, 658), (634, 632, 657, 656), (663, 662, 661, 660), (642, 644, 662, 663), (641, 642, 663, 660), (644, 633, 661, 662), (675, 672, 676, 674), (678, 664, 669, 668), (670, 679, 666, 677), (673, 665, 671, 667), (667, 675, 674, 673), (678, 677, 690, 691), (668, 670, 677, 678), (665, 673, 692, 693), (679, 669, 664, 666), (672, 671, 665, 676), (686, 683, 687, 685), (684, 680, 682, 681), (681, 686, 685, 684), (685, 687, 680, 684), (683, 682, 680, 687), (690, 688, 689, 691), (664, 678, 691, 689), (677, 666, 688, 690), (666, 664, 689, 688), (695, 694, 693, 692), (674, 676, 694, 695), (673, 674, 695, 692), (676, 665, 693, 694)])
_uv = me_cube.uv_layers.new(name='UVMap')
_uv.uv.foreach_set('vector', [0.244, 0.2251, 0.244, 0.2251, 0.244, 0.2251, 0.244, 0.2251, 0.244, 0.2251, 0.244, 0.2251, 0.244, 0.2251, 0.244, 0.2251, 0.2441, 0.2251, 0.2441, 0.2251, 0.2441, 0.2251, 0.2441, 0.2251, 0.244, 0.2251, 0.244, 0.2251, 0.244, 0.2251, 0.244, 0.2251, 0.244, 0.2251, 0.244, 0.2251, 0.244, 0.2251, 0.244, 0.2251, 0.244, 0.2251, 0.244, 0.2251, 0.244, 0.2251, 0.244, 0.2251, 0.244, 0.2251, 0.244, 0.2251, 0.244, 0.2251, 0.244, 0.2251, 0.244, 0.2251, 0.244, 0.2251, 0.244, 0.2251, 0.244, 0.2251, 0.244, 0.2251, 0.244, 0.2251, 0.244, 0.2251, 0.244, 0.2251, 0.251, 0.7333, 0.251, 0.7333, 0.251, 0.7333, 0.251, 0.7333, 0.244, 0.2251, 0.244, 0.2251, 0.244, 0.2251, 0.244, 0.2251, 0.7559, 0.7566, 0.7559, 0.7566, 0.7559, 0.7566, 0.7559, 0.7566, 0.244, 0.2251, 0.244, 0.2251, 0.244, 0.2251, 0.244, 0.2251, 0.244, 0.2251, 0.244, 0.2251, 0.244, 0.2251, 0.244, 0.2251, 0.244, 0.2251, 0.244, 0.2251, 0.244, 0.2251, 0.244, 0.2251, 0.244, 0.2251, 0.244, 0.2251, 0.244, 0.2251, 0.244, 0.2251, 0.244, 0.2251, 0.244, 0.2251, 0.244, 0.2251, 0.244, 0.2251, 0.244, 0.2251, 0.244, 0.2251, 0.244, 0.2251, 0.244, 0.2251, 0.244, 0.2251, 0.244, 0.2251, 0.244, 0.2251, 0.244, 0.2251, 0.244, 0.2251, 0.244, 0.2251, 0.244, 0.2251, 0.244, 0.2251, 0.244, 0.4367, 0.244, 0.4367, 0.244, 0.4367, 0.244, 0.4367, 0.244, 0.2251, 0.244, 0.2251, 0.244, 0.2251, 0.244, 0.2251, 0.244, 0.4367, 0.244, 0.4367, 0.244, 0.4367, 0.244, 0.4367, 0.2441, 0.2251, 0.2441, 0.2251, 0.2441, 0.2251, 0.2441, 0.2251, 0.244, 0.2251, 0.244, 0.2251, 0.244, 0.2251, 0.244, 0.2251, 0.244, 0.2251, 0.244, 0.2251, 0.244, 0.2251, 0.244, 0.2251, 0.251, 0.7333, 0.251, 0.7333, 0.251, 0.7333, 0.251, 0.7333, 0.244, 0.2251, 0.244, 0.2251, 0.244, 0.2251, 0.244, 0.2251, 0.244, 0.2251, 0.244, 0.2251, 0.244, 0.2251, 0.244, 0.2251, 0.244, 0.2251, 0.244, 0.2251, 0.244, 0.2251, 0.244, 0.2251, 0.244, 0.2251, 0.244, 0.2251, 0.244, 0.2251, 0.244, 0.2251, 0.244, 0.2251, 0.244, 0.2251, 0.244, 0.2251, 0.244, 0.2251, 0.244, 0.2251, 0.244, 0.2251, 0.244, 0.2251, 0.244, 0.2251, 0.251, 0.7333, 0.251, 0.7333, 0.251, 0.7333, 0.251, 0.7333, 0.244, 0.2251, 0.244, 0.2251, 0.244, 0.2251, 0.244, 0.2251, 0.244, 0.2251, 0.244, 0.2251, 0.244, 0.2251, 0.244, 0.2251, 0.244, 0.2251, 0.244, 0.2251, 0.244, 0.2251, 0.244, 0.2251, 0.251, 0.7333, 0.251, 0.7333, 0.251, 0.7333, 0.251, 0.7333, 0.251, 0.7333, 0.251, 0.7333, 0.251, 0.7333, 0.251, 0.7333, 0.244, 0.2251, 0.244, 0.2251, 0.244, 0.2251, 0.244, 0.2251, 0.251, 0.7333, 0.251, 0.7333, 0.251, 0.7333, 0.251, 0.7333, 0.244, 0.2251, 0.244, 0.2251, 0.244, 0.2251, 0.244, 0.2251, 0.244, 0.2251, 0.244, 0.2251, 0.244, 0.2251, 0.244, 0.2251, 0.244, 0.2251, 0.244, 0.2251, 0.244, 0.2251, 0.244, 0.2251, 0.244, 0.2251, 0.244, 0.2251, 0.244, 0.2251, 0.244, 0.2251, 0.2441, 0.2251, 0.2441, 0.2251, 0.2441, 0.2251, 0.2441, 0.2251, 0.7559, 0.7566, 0.7559, 0.7566, 0.7559, 0.7566, 0.7559, 0.7566, 0.7559, 0.7566, 0.7559, 0.7566, 0.7559, 0.7566, 0.7559, 0.7566, 0.7559, 0.7566, 0.7559, 0.7566, 0.7559, 0.7566, 0.7559, 0.7566, 0.244, 0.2251, 0.244, 0.2251, 0.244, 0.2251, 0.244, 0.2251, 0.7559, 0.7566, 0.7559, 0.7566, 0.7559, 0.7566, 0.7559, 0.7566, 0.2441, 0.2251, 0.2441, 0.2251, 0.2441, 0.2251, 0.2441, 0.2251, 0.7559, 0.7566, 0.7559, 0.7566, 0.7559, 0.7566, 0.7559, 0.7566, 0.244, 0.2251, 0.244, 0.2251, 0.244, 0.2251, 0.244, 0.2251, 0.244, 0.2251, 0.244, 0.2251, 0.244, 0.2251, 0.244, 0.2251, 0.7559, 0.7566, 0.7559, 0.7566, 0.7559, 0.7566, 0.7559, 0.7566, 0.244, 0.2251, 0.244, 0.2251, 0.244, 0.2251, 0.244, 0.2251, 0.244, 0.2251, 0.244, 0.2251, 0.244, 0.2251, 0.244, 0.2251, 0.244, 0.2251, 0.244, 0.2251, 0.244, 0.2251, 0.244, 0.2251, 0.244, 0.2251, 0.244, 0.2251, 0.244, 0.2251, 0.244, 0.2251, 0.244, 0.2251, 0.244, 0.2251, 0.244, 0.2251, 0.244, 0.2251, 0.2441, 0.2251, 0.2441, 0.2251, 0.2441, 0.2251, 0.2441, 0.2251, 0.244, 0.2251, 0.244, 0.2251, 0.244, 0.2251, 0.244, 0.2251, 0.7559, 0.7566, 0.7559, 0.7566, 0.7559, 0.7566, 0.7559, 0.7566, 0.244, 0.2251, 0.244, 0.2251, 0.244, 0.2251, 0.244, 0.2251, 0.244, 0.2251, 0.244, 0.2251, 0.244, 0.2251, 0.244, 0.2251, 0.7559, 0.7566, 0.7559, 0.7566, 0.7559, 0.7566, 0.7559, 0.7566, 0.244, 0.2251, 0.244, 0.2251, 0.244, 0.2251, 0.244, 0.2251, 0.244, 0.2251, 0.244, 0.2251, 0.244, 0.2251, 0.244, 0.2251, 0.244, 0.2251, 0.244, 0.2251, 0.244, 0.2251, 0.244, 0.2251, 0.244, 0.2251, 0.244, 0.2251, 0.244, 0.2251, 0.244, 0.2251, 0.244, 0.2251, 0.244, 0.2251, 0.244, 0.2251, 0.244, 0.2251, 0.244, 0.2251, 0.244, 0.2251, 0.244, 0.2251, 0.244, 0.2251, 0.244, 0.2251, 0.244, 0.2251, 0.244, 0.2251, 0.244, 0.2251, 0.2441, 0.2251, 0.2441, 0.2251, 0.244, 0.2251, 0.244, 0.2251, 0.244, 0.2251, 0.244, 0.2251, 0.244, 0.2251, 0.244, 0.2251, 0.2441, 0.2251, 0.2441, 0.2251, 0.2441, 0.2251, 0.2441, 0.2251, 0.244, 0.2251, 0.244, 0.2251, 0.244, 0.2251, 0.244, 0.2251, 0.244, 0.2251, 0.244, 0.2251, 0.244, 0.2251, 0.244, 0.2251, 0.244, 0.2251, 0.244, 0.2251, 0.244, 0.2251, 0.244, 0.2251, 0.7559, 0.7566, 0.7559, 0.7566, 0.7559, 0.7566, 0.7559, 0.7566, 0.244, 0.2251, 0.244, 0.2251, 0.244, 0.2251, 0.244, 0.2251, 0.244, 0.2251, 0.244, 0.2251, 0.244, 0.2251, 0.244, 0.2251, 0.244, 0.2251, 0.244, 0.2251, 0.244, 0.2251, 0.244, 0.2251, 0.7559, 0.7566, 0.7559, 0.7566, 0.7559, 0.7566, 0.7559, 0.7566, 0.7559, 0.7566, 0.7559, 0.7566, 0.7559, 0.7566, 0.7559, 0.7566, 0.7559, 0.7566, 0.7559, 0.7566, 0.7559, 0.7566, 0.7559, 0.7566, 0.244, 0.4367, 0.244, 0.4367, 0.244, 0.4367, 0.244, 0.4367, 0.7559, 0.7566, 0.7559, 0.7566, 0.7559, 0.7566, 0.7559, 0.7566, 0.7559, 0.7566, 0.7559, 0.7566, 0.7559, 0.7566, 0.7559, 0.7566, 0.7559, 0.7566, 0.7559, 0.7566, 0.7559, 0.7566, 0.7559, 0.7566, 0.7559, 0.7566, 0.7559, 0.7566, 0.7559, 0.7566, 0.7559, 0.7566, 0.7559, 0.7566, 0.7559, 0.7566, 0.7559, 0.7566, 0.7559, 0.7566, 0.251, 0.7333, 0.251, 0.7333, 0.251, 0.7333, 0.251, 0.7333, 0.2441, 0.2251, 0.2441, 0.2251, 0.2441, 0.2251, 0.2441, 0.2251, 0.2441, 0.2251, 0.2441, 0.2251, 0.2441, 0.2251, 0.2441, 0.2251, 0.2441, 0.2251, 0.2441, 0.2251, 0.2441, 0.2251, 0.2441, 0.2251, 0.2441, 0.2251, 0.2441, 0.2251, 0.2441, 0.2251, 0.2441, 0.2251, 0.2441, 0.2251, 0.2441, 0.2251, 0.2441, 0.2251, 0.2441, 0.2251, 0.2441, 0.2251, 0.2441, 0.2251, 0.2441, 0.2251, 0.2441, 0.2251, 0.2441, 0.2251, 0.2441, 0.2251, 0.2441, 0.2251, 0.2441, 0.2251, 0.244, 0.2251, 0.244, 0.2251, 0.244, 0.2251, 0.244, 0.2251, 0.244, 0.2251, 0.244, 0.2251, 0.244, 0.2251, 0.244, 0.2251, 0.244, 0.2251, 0.244, 0.2251, 0.244, 0.2251, 0.244, 0.2251, 0.244, 0.2251, 0.244, 0.2251, 0.244, 0.2251, 0.244, 0.2251, 0.244, 0.2251, 0.244, 0.2251, 0.244, 0.2251, 0.244, 0.2251, 0.244, 0.2251, 0.244, 0.2251, 0.244, 0.2251, 0.244, 0.2251, 0.244, 0.2251, 0.244, 0.2251, 0.244, 0.2251, 0.244, 0.2251, 0.244, 0.2251, 0.244, 0.2251, 0.244, 0.2251, 0.244, 0.2251, 0.244, 0.2251, 0.244, 0.2251, 0.244, 0.2251, 0.244, 0.2251, 0.244, 0.2251, 0.244, 0.2251, 0.244, 0.2251, 0.244, 0.2251, 0.244, 0.2251, 0.244, 0.2251, 0.244, 0.2251, 0.244, 0.2251, 0.244, 0.2251, 0.244, 0.2251, 0.244, 0.2251, 0.244, 0.2251, 0.244, 0.2251, 0.244, 0.2251, 0.244, 0.2251, 0.244, 0.2251, 0.244, 0.2251, 0.244, 0.2251, 0.244, 0.2251, 0.244, 0.2251, 0.244, 0.2251, 0.244, 0.2251, 0.244, 0.2251, 0.244, 0.2251, 0.244, 0.2251, 0.244, 0.2251, 0.244, 0.2251, 0.244, 0.2251, 0.244, 0.2251, 0.244, 0.2251, 0.244, 0.2251, 0.244, 0.2251, 0.244, 0.2251, 0.244, 0.2251, 0.244, 0.2251, 0.244, 0.2251, 0.244, 0.2251, 0.244, 0.2251, 0.244, 0.2251, 0.244, 0.2251, 0.244, 0.2251, 0.244, 0.2251, 0.244, 0.2251, 0.244, 0.2251, 0.244, 0.2251, 0.244, 0.2251, 0.244, 0.2251, 0.244, 0.2251, 0.244, 0.2251, 0.244, 0.2251, 0.7559, 0.7566, 0.7559, 0.7566, 0.7559, 0.7566, 0.7559, 0.7566, 0.244, 0.2251, 0.244, 0.2251, 0.244, 0.2251, 0.244, 0.2251, 0.244, 0.2251, 0.244, 0.2251, 0.244, 0.2251, 0.244, 0.2251, 0.244, 0.2251, 0.244, 0.2251, 0.244, 0.2251, 0.244, 0.2251, 0.244, 0.2251, 0.244, 0.2251, 0.244, 0.2251, 0.244, 0.2251, 0.244, 0.2251, 0.244, 0.2251, 0.244, 0.2251, 0.244, 0.2251, 0.2441, 0.2251, 0.2441, 0.2251, 0.2441, 0.2251, 0.2441, 0.2251, 0.244, 0.2251, 0.244, 0.2251, 0.244, 0.2251, 0.244, 0.2251, 0.244, 0.2251, 0.244, 0.2251, 0.244, 0.2251, 0.244, 0.2251, 0.244, 0.2251, 0.244, 0.2251, 0.244, 0.2251, 0.244, 0.2251, 0.244, 0.2251, 0.244, 0.2251, 0.244, 0.2251, 0.244, 0.2251, 0.244, 0.2251, 0.244, 0.2251, 0.244, 0.2251, 0.244, 0.2251, 0.244, 0.2251, 0.244, 0.2251, 0.244, 0.2251, 0.244, 0.2251, 0.244, 0.2251, 0.244, 0.2251, 0.244, 0.2251, 0.244, 0.2251, 0.244, 0.2251, 0.244, 0.2251, 0.244, 0.2251, 0.244, 0.2251, 0.244, 0.2251, 0.244, 0.2251, 0.244, 0.2251, 0.244, 0.2251, 0.244, 0.2251, 0.244, 0.2251, 0.244, 0.2251, 0.244, 0.2251, 0.244, 0.2251, 0.244, 0.2251, 0.244, 0.2251, 0.244, 0.2251, 0.244, 0.2251, 0.244, 0.2251, 0.244, 0.2251, 0.244, 0.2251, 0.244, 0.2251, 0.244, 0.2251, 0.244, 0.2251, 0.244, 0.2251, 0.244, 0.2251, 0.244, 0.2251, 0.244, 0.2251, 0.244, 0.2251, 0.244, 0.2251, 0.244, 0.2251, 0.244, 0.2251, 0.244, 0.2251, 0.244, 0.2251, 0.244, 0.2251, 0.244, 0.2251, 0.244, 0.2251, 0.244, 0.2251, 0.244, 0.2251, 0.244, 0.2251, 0.244, 0.2251, 0.244, 0.2251, 0.244, 0.2251, 0.244, 0.2251, 0.244, 0.2251, 0.2441, 0.2251, 0.2441, 0.2251, 0.2441, 0.2251, 0.2441, 0.2251, 0.244, 0.2251, 0.244, 0.2251, 0.244, 0.2251, 0.244, 0.2251, 0.244, 0.2251, 0.244, 0.2251, 0.244, 0.2251, 0.244, 0.2251, 0.2441, 0.2251, 0.2441, 0.2251, 0.2441, 0.2251, 0.2441, 0.2251, 0.244, 0.2251, 0.244, 0.2251, 0.244, 0.2251, 0.244, 0.2251, 0.244, 0.2251, 0.244, 0.2251, 0.244, 0.2251, 0.244, 0.2251, 0.2441, 0.2251, 0.2441, 0.2251, 0.2441, 0.2251, 0.2441, 0.2251, 0.244, 0.2251, 0.244, 0.2251, 0.244, 0.2251, 0.244, 0.2251, 0.2441, 0.2251, 0.2441, 0.2251, 0.2441, 0.2251, 0.2441, 0.2251, 0.2441, 0.2251, 0.2441, 0.2251, 0.2441, 0.2251, 0.2441, 0.2251, 0.244, 0.2251, 0.244, 0.2251, 0.244, 0.2251, 0.2441, 0.2251, 0.251, 0.7333, 0.251, 0.7333, 0.251, 0.7333, 0.251, 0.7333, 0.2441, 0.2251, 0.2441, 0.2251, 0.244, 0.2251, 0.2441, 0.2251, 0.2441, 0.2251, 0.2441, 0.2251, 0.2441, 0.2251, 0.2441, 0.2251, 0.2441, 0.2251, 0.2441, 0.2251, 0.2441, 0.2251, 0.2441, 0.2251, 0.2441, 0.2251, 0.2441, 0.2251, 0.2441, 0.2251, 0.2441, 0.2251, 0.2441, 0.2251, 0.2441, 0.2251, 0.2441, 0.2251, 0.2441, 0.2251, 0.2441, 0.2251, 0.2441, 0.2251, 0.2441, 0.2251, 0.2441, 0.2251, 0.2441, 0.2251, 0.2441, 0.2251, 0.2441, 0.2251, 0.2441, 0.2251, 0.2441, 0.2251, 0.2441, 0.2251, 0.2441, 0.2251, 0.2441, 0.2251, 0.2441, 0.2251, 0.2441, 0.2251, 0.2441, 0.2251, 0.2441, 0.2251, 0.2441, 0.2251, 0.2441, 0.2251, 0.2441, 0.2251, 0.2441, 0.2251, 0.244, 0.2251, 0.244, 0.2251, 0.244, 0.2251, 0.244, 0.2251, 0.2441, 0.2251, 0.2441, 0.2251, 0.2441, 0.2251, 0.2441, 0.2251, 0.2441, 0.2251, 0.2441, 0.2251, 0.2441, 0.2251, 0.2441, 0.2251, 0.2441, 0.2251, 0.2441, 0.2251, 0.2441, 0.2251, 0.2441, 0.2251, 0.2441, 0.2251, 0.2441, 0.2251, 0.2441, 0.2251, 0.2441, 0.2251, 0.244, 0.2251, 0.244, 0.2251, 0.244, 0.2251, 0.244, 0.2251, 0.2441, 0.2251, 0.2441, 0.2251, 0.2441, 0.2251, 0.2441, 0.2251, 0.2441, 0.2251, 0.2441, 0.2251, 0.2441, 0.2251, 0.2441, 0.2251, 0.2441, 0.2251, 0.2441, 0.2251, 0.2441, 0.2251, 0.2441, 0.2251, 0.2441, 0.4367, 0.2441, 0.4367, 0.2441, 0.4367, 0.2441, 0.4367, 0.2441, 0.2251, 0.2441, 0.2251, 0.2441, 0.2251, 0.2441, 0.2251, 0.244, 0.2251, 0.244, 0.2251, 0.244, 0.2251, 0.244, 0.2251, 0.7559, 0.7566, 0.7559, 0.7566, 0.7559, 0.7566, 0.7559, 0.7566, 0.244, 0.2251, 0.244, 0.2251, 0.244, 0.2251, 0.244, 0.2251, 0.7559, 0.7566, 0.7559, 0.7566, 0.7559, 0.7566, 0.7559, 0.7566, 0.2441, 0.2251, 0.2441, 0.2251, 0.2441, 0.2251, 0.2441, 0.2251, 0.244, 0.2251, 0.244, 0.2251, 0.244, 0.2251, 0.244, 0.2251, 0.244, 0.2251, 0.244, 0.2251, 0.244, 0.2251, 0.244, 0.2251, 0.2441, 0.2251, 0.2441, 0.2251, 0.2441, 0.2251, 0.2441, 0.2251, 0.244, 0.2251, 0.244, 0.2251, 0.244, 0.2251, 0.244, 0.2251, 0.244, 0.2251, 0.244, 0.2251, 0.244, 0.2251, 0.244, 0.2251, 0.2441, 0.2251, 0.2441, 0.2251, 0.2441, 0.2251, 0.2441, 0.2251, 0.244, 0.2251, 0.244, 0.2251, 0.244, 0.2251, 0.244, 0.2251, 0.2441, 0.4367, 0.2441, 0.4367, 0.2441, 0.4367, 0.2441, 0.4367, 0.244, 0.2251, 0.244, 0.2251, 0.244, 0.2251, 0.244, 0.2251, 0.2441, 0.2251, 0.2441, 0.2251, 0.2441, 0.2251, 0.2441, 0.2251, 0.251, 0.7333, 0.251, 0.7333, 0.251, 0.7333, 0.251, 0.7333, 0.251, 0.7333, 0.251, 0.7333, 0.251, 0.7333, 0.251, 0.7333, 0.2441, 0.2251, 0.2441, 0.2251, 0.2441, 0.2251, 0.2441, 0.2251, 0.2441, 0.2251, 0.2441, 0.2251, 0.2441, 0.2251, 0.2441, 0.2251, 0.2441, 0.2251, 0.2441, 0.2251, 0.2441, 0.2251, 0.2441, 0.2251, 0.2441, 0.2251, 0.2441, 0.2251, 0.2441, 0.2251, 0.2441, 0.2251, 0.2441, 0.2251, 0.2441, 0.2251, 0.2441, 0.2251, 0.2441, 0.2251, 0.2441, 0.2251, 0.2441, 0.2251, 0.2441, 0.2251, 0.2441, 0.2251, 0.244, 0.2251, 0.244, 0.2251, 0.244, 0.2251, 0.244, 0.2251, 0.7559, 0.7566, 0.7559, 0.7566, 0.7559, 0.7566, 0.7559, 0.7566, 0.7559, 0.7566, 0.7559, 0.7566, 0.7559, 0.7566, 0.7559, 0.7566, 0.7559, 0.7566, 0.7559, 0.7566, 0.7559, 0.7566, 0.7559, 0.7566, 0.7559, 0.7566, 0.7559, 0.7566, 0.7559, 0.7566, 0.7559, 0.7566, 0.244, 0.2251, 0.244, 0.2251, 0.244, 0.2251, 0.244, 0.2251, 0.244, 0.2251, 0.244, 0.2251, 0.244, 0.2251, 0.244, 0.2251, 0.7559, 0.7566, 0.7559, 0.7566, 0.7559, 0.7566, 0.7559, 0.7566, 0.7559, 0.7566, 0.7559, 0.7566, 0.7559, 0.7566, 0.7559, 0.7566, 0.244, 0.2251, 0.244, 0.2251, 0.244, 0.2251, 0.244, 0.2251, 0.244, 0.2251, 0.244, 0.2251, 0.244, 0.2251, 0.244, 0.2251, 0.2441, 0.2251, 0.2441, 0.2251, 0.2441, 0.2251, 0.2441, 0.2251, 0.2441, 0.2251, 0.2441, 0.2251, 0.2441, 0.2251, 0.2441, 0.2251, 0.2441, 0.2251, 0.2441, 0.2251, 0.2441, 0.2251, 0.2441, 0.2251, 0.2441, 0.2251, 0.2441, 0.2251, 0.2441, 0.2251, 0.2441, 0.2251, 0.2441, 0.2251, 0.2441, 0.2251, 0.2441, 0.2251, 0.2441, 0.2251, 0.2441, 0.2251, 0.2441, 0.2251, 0.2441, 0.2251, 0.2441, 0.2251, 0.2441, 0.2251, 0.2441, 0.2251, 0.2441, 0.2251, 0.2441, 0.2251, 0.244, 0.2251, 0.244, 0.2251, 0.244, 0.2251, 0.244, 0.2251, 0.2441, 0.2251, 0.2441, 0.2251, 0.2441, 0.2251, 0.2441, 0.2251, 0.2441, 0.2251, 0.2441, 0.2251, 0.2441, 0.2251, 0.2441, 0.2251, 0.2441, 0.2251, 0.2441, 0.2251, 0.2441, 0.2251, 0.2441, 0.2251, 0.2441, 0.2251, 0.2441, 0.2251, 0.2441, 0.2251, 0.2441, 0.2251, 0.2441, 0.2251, 0.2441, 0.2251, 0.2441, 0.2251, 0.2441, 0.2251, 0.2441, 0.2251, 0.2441, 0.2251, 0.2441, 0.2251, 0.2441, 0.2251, 0.2441, 0.2251, 0.2441, 0.2251, 0.2441, 0.2251, 0.2441, 0.2251, 0.2441, 0.2251, 0.2441, 0.2251, 0.2441, 0.2251, 0.2441, 0.2251, 0.2441, 0.2251, 0.2441, 0.2251, 0.2441, 0.2251, 0.2441, 0.2251, 0.2441, 0.2251, 0.2441, 0.2251, 0.2441, 0.2251, 0.2441, 0.2251, 0.7559, 0.7566, 0.7559, 0.7566, 0.7559, 0.7566, 0.7559, 0.7566, 0.7559, 0.7566, 0.7559, 0.7566, 0.7559, 0.7566, 0.7559, 0.7566, 0.244, 0.2251, 0.244, 0.2251, 0.244, 0.2251, 0.244, 0.2251, 0.7559, 0.7566, 0.7559, 0.7566, 0.7559, 0.7566, 0.7559, 0.7566, 0.2441, 0.2251, 0.2441, 0.2251, 0.2441, 0.2251, 0.2441, 0.2251, 0.2441, 0.2251, 0.2441, 0.2251, 0.2441, 0.2251, 0.2441, 0.2251, 0.7559, 0.7566, 0.7559, 0.7566, 0.7559, 0.7566, 0.7559, 0.7566, 0.2441, 0.2251, 0.2441, 0.2251, 0.2441, 0.2251, 0.2441, 0.2251, 0.2441, 0.2251, 0.2441, 0.2251, 0.2441, 0.2251, 0.2441, 0.2251, 0.7559, 0.7566, 0.7559, 0.7566, 0.7559, 0.7566, 0.7559, 0.7566, 0.7559, 0.7566, 0.7559, 0.7566, 0.7559, 0.7566, 0.7559, 0.7566, 0.2441, 0.2251, 0.2441, 0.2251, 0.2441, 0.2251, 0.2441, 0.2251, 0.7559, 0.7566, 0.7559, 0.7566, 0.7559, 0.7566, 0.7559, 0.7566, 0.244, 0.2251, 0.244, 0.2251, 0.244, 0.2251, 0.244, 0.2251, 0.244, 0.2251, 0.244, 0.2251, 0.244, 0.2251, 0.244, 0.2251, 0.7559, 0.7566, 0.7559, 0.7566, 0.7559, 0.7566, 0.7559, 0.7566, 0.7559, 0.7566, 0.7559, 0.7566, 0.7559, 0.7566, 0.7559, 0.7566, 0.7559, 0.7566, 0.7559, 0.7566, 0.7559, 0.7566, 0.7559, 0.7566, 0.244, 0.2251, 0.244, 0.2251, 0.244, 0.2251, 0.244, 0.2251, 0.244, 0.2251, 0.244, 0.2251, 0.244, 0.2251, 0.244, 0.2251, 0.2441, 0.2251, 0.2441, 0.2251, 0.2441, 0.2251, 0.2441, 0.2251, 0.2441, 0.2251, 0.2441, 0.2251, 0.2441, 0.2251, 0.2441, 0.2251, 0.244, 0.2251, 0.244, 0.2251, 0.244, 0.2251, 0.244, 0.2251, 0.244, 0.2251, 0.244, 0.2251, 0.244, 0.2251, 0.244, 0.2251, 0.2441, 0.2251, 0.2441, 0.2251, 0.2441, 0.2251, 0.2441, 0.2251, 0.2441, 0.2251, 0.2441, 0.2251, 0.2441, 0.2251, 0.2441, 0.2251, 0.244, 0.2251, 0.244, 0.2251, 0.244, 0.2251, 0.244, 0.2251, 0.244, 0.2251, 0.244, 0.2251, 0.244, 0.2251, 0.244, 0.2251, 0.2441, 0.2251, 0.2441, 0.2251, 0.2441, 0.2251, 0.2441, 0.2251, 0.2441, 0.2251, 0.244, 0.2251, 0.244, 0.2251, 0.2441, 0.2251, 0.2441, 0.2251, 0.2441, 0.2251, 0.2441, 0.2251, 0.2441, 0.2251, 0.2441, 0.2251, 0.2441, 0.2251, 0.2441, 0.2251, 0.2441, 0.2251, 0.2441, 0.2251, 0.244, 0.2251, 0.244, 0.2251, 0.244, 0.2251, 0.244, 0.2251, 0.2441, 0.2251, 0.2441, 0.2251, 0.2441, 0.2251, 0.2441, 0.2251, 0.2441, 0.2251, 0.2441, 0.2251, 0.2441, 0.2251, 0.2441, 0.2251, 0.2441, 0.2251, 0.2441, 0.2251, 0.2441, 0.2251, 0.2441, 0.2251, 0.2441, 0.2251, 0.2441, 0.2251, 0.2441, 0.2251, 0.2441, 0.2251, 0.2441, 0.2251, 0.2441, 0.2251, 0.2441, 0.2251, 0.2441, 0.2251, 0.2441, 0.2251, 0.2441, 0.2251, 0.2441, 0.2251, 0.2441, 0.2251, 0.2441, 0.2251, 0.2441, 0.2251, 0.2441, 0.2251, 0.2441, 0.2251, 0.2441, 0.2251, 0.2441, 0.2251, 0.2441, 0.2251, 0.2441, 0.2251, 0.2441, 0.2251, 0.244, 0.2251, 0.244, 0.2251, 0.244, 0.2251, 0.244, 0.2251, 0.244, 0.2251, 0.244, 0.2251, 0.244, 0.2251, 0.244, 0.2251, 0.244, 0.2251, 0.244, 0.2251, 0.244, 0.2251, 0.244, 0.2251, 0.2441, 0.2251, 0.2441, 0.2251, 0.2441, 0.2251, 0.2441, 0.2251, 0.2441, 0.2251, 0.2441, 0.2251, 0.2441, 0.2251, 0.2441, 0.2251, 0.2441, 0.2251, 0.2441, 0.2251, 0.2441, 0.2251, 0.2441, 0.2251, 0.244, 0.2251, 0.244, 0.2251, 0.244, 0.2251, 0.244, 0.2251, 0.244, 0.2251, 0.244, 0.2251, 0.244, 0.2251, 0.244, 0.2251, 0.2441, 0.2251, 0.2441, 0.2251, 0.2441, 0.2251, 0.2441, 0.2251, 0.2441, 0.2251, 0.2441, 0.2251, 0.2441, 0.2251, 0.2441, 0.2251, 0.2441, 0.2251, 0.2441, 0.2251, 0.2441, 0.2251, 0.2441, 0.2251, 0.2441, 0.2251, 0.2441, 0.2251, 0.2441, 0.2251, 0.2441, 0.2251, 0.2441, 0.2251, 0.2441, 0.2251, 0.2441, 0.2251, 0.2441, 0.2251, 0.244, 0.2251, 0.244, 0.2251, 0.244, 0.2251, 0.244, 0.2251, 0.244, 0.2251, 0.244, 0.2251, 0.244, 0.2251, 0.244, 0.2251, 0.244, 0.2251, 0.244, 0.2251, 0.244, 0.2251, 0.244, 0.2251, 0.244, 0.2251, 0.244, 0.2251, 0.244, 0.2251, 0.244, 0.2251, 0.244, 0.2251, 0.244, 0.2251, 0.244, 0.2251, 0.244, 0.2251, 0.244, 0.2251, 0.244, 0.2251, 0.244, 0.2251, 0.244, 0.2251, 0.2441, 0.2251, 0.2441, 0.2251, 0.2441, 0.2251, 0.2441, 0.2251, 0.2441, 0.2251, 0.2441, 0.2251, 0.2441, 0.2251, 0.2441, 0.2251, 0.2441, 0.2251, 0.2441, 0.2251, 0.2441, 0.2251, 0.2441, 0.2251, 0.2441, 0.2251, 0.2441, 0.2251, 0.2441, 0.2251, 0.2441, 0.2251, 0.2441, 0.2251, 0.2441, 0.2251, 0.2441, 0.2251, 0.2441, 0.2251, 0.2441, 0.2251, 0.2441, 0.2251, 0.2441, 0.2251, 0.2441, 0.2251, 0.2441, 0.2251, 0.2441, 0.2251, 0.2441, 0.2251, 0.2441, 0.2251, 0.2441, 0.2251, 0.2441, 0.2251, 0.2441, 0.2251, 0.2441, 0.2251, 0.244, 0.2251, 0.244, 0.2251, 0.244, 0.2251, 0.244, 0.2251, 0.7559, 0.7566, 0.7559, 0.7566, 0.7559, 0.7566, 0.7559, 0.7566, 0.7559, 0.7566, 0.7559, 0.7566, 0.7559, 0.7566, 0.7559, 0.7566, 0.244, 0.2251, 0.244, 0.2251, 0.244, 0.2251, 0.244, 0.2251, 0.7559, 0.7566, 0.7559, 0.7566, 0.7559, 0.7566, 0.7559, 0.7566, 0.244, 0.2251, 0.244, 0.2251, 0.244, 0.2251, 0.244, 0.2251, 0.244, 0.2251, 0.244, 0.2251, 0.244, 0.2251, 0.244, 0.2251, 0.244, 0.2251, 0.244, 0.2251, 0.244, 0.2251, 0.244, 0.2251, 0.2441, 0.2251, 0.2441, 0.2251, 0.2441, 0.2251, 0.2441, 0.2251, 0.244, 0.2251, 0.244, 0.2251, 0.244, 0.2251, 0.244, 0.2251, 0.244, 0.2251, 0.244, 0.2251, 0.244, 0.2251, 0.244, 0.2251, 0.2441, 0.2251, 0.2441, 0.2251, 0.2441, 0.2251, 0.2441, 0.2251, 0.244, 0.2251, 0.244, 0.2251, 0.244, 0.2251, 0.244, 0.2251, 0.244, 0.2251, 0.244, 0.2251, 0.244, 0.2251, 0.244, 0.2251, 0.244, 0.2251, 0.244, 0.2251, 0.244, 0.2251, 0.244, 0.2251, 0.7559, 0.7566, 0.7559, 0.7566, 0.7559, 0.7566, 0.7559, 0.7566, 0.7559, 0.7566, 0.7559, 0.7566, 0.7559, 0.7566, 0.7559, 0.7566, 0.244, 0.2251, 0.244, 0.2251, 0.244, 0.2251, 0.244, 0.2251, 0.244, 0.2251, 0.244, 0.2251, 0.244, 0.2251, 0.244, 0.2251, 0.7559, 0.7566, 0.7559, 0.7566, 0.7559, 0.7566, 0.7559, 0.7566, 0.244, 0.2251, 0.244, 0.2251, 0.244, 0.2251, 0.244, 0.2251, 0.244, 0.2251, 0.244, 0.2251, 0.244, 0.2251, 0.244, 0.2251, 0.244, 0.2251, 0.244, 0.2251, 0.244, 0.2251, 0.244, 0.2251, 0.244, 0.2251, 0.244, 0.2251, 0.244, 0.2251, 0.244, 0.2251, 0.244, 0.2251, 0.244, 0.2251, 0.244, 0.2251, 0.244, 0.2251, 0.244, 0.2251, 0.244, 0.2251, 0.244, 0.2251, 0.244, 0.2251, 0.244, 0.2251, 0.244, 0.2251, 0.244, 0.2251, 0.244, 0.2251, 0.244, 0.2251, 0.244, 0.2251, 0.244, 0.2251, 0.244, 0.2251, 0.244, 0.2251, 0.244, 0.2251, 0.244, 0.2251, 0.244, 0.2251, 0.244, 0.2251, 0.244, 0.2251, 0.244, 0.2251, 0.244, 0.2251, 0.244, 0.2251, 0.244, 0.2251, 0.244, 0.2251, 0.244, 0.2251, 0.244, 0.2251, 0.244, 0.2251, 0.244, 0.2251, 0.244, 0.2251, 0.244, 0.2251, 0.244, 0.2251, 0.244, 0.2251, 0.244, 0.2251, 0.244, 0.2251, 0.244, 0.2251, 0.244, 0.2251, 0.244, 0.2251, 0.244, 0.2251, 0.244, 0.2251, 0.244, 0.2251, 0.244, 0.2251, 0.244, 0.2251, 0.244, 0.2251, 0.244, 0.2251, 0.244, 0.2251, 0.7559, 0.7566, 0.7559, 0.7566, 0.7559, 0.7566, 0.7559, 0.7566, 0.244, 0.2251, 0.244, 0.2251, 0.244, 0.2251, 0.244, 0.2251, 0.2441, 0.2251, 0.2441, 0.2251, 0.2441, 0.2251, 0.2441, 0.2251, 0.2441, 0.2251, 0.2441, 0.2251, 0.2441, 0.2251, 0.2441, 0.2251, 0.2441, 0.2251, 0.2441, 0.2251, 0.2441, 0.2251, 0.2441, 0.2251, 0.249, 0.732, 0.249, 0.732, 0.249, 0.732, 0.249, 0.732, 0.2441, 0.2251, 0.2441, 0.2251, 0.2441, 0.2251, 0.2441, 0.2251, 0.2441, 0.2251, 0.2441, 0.2251, 0.2441, 0.2251, 0.2441, 0.2251, 0.2441, 0.2251, 0.2441, 0.2251, 0.2441, 0.2251, 0.2441, 0.2251, 0.2441, 0.2251, 0.2441, 0.2251, 0.2441, 0.2251, 0.2441, 0.2251, 0.4198, 0.235, 0.4198, 0.235, 0.4198, 0.235, 0.4198, 0.235, 0.2441, 0.2251, 0.2441, 0.2251, 0.2441, 0.2251, 0.2441, 0.2251, 0.2441, 0.2251, 0.2441, 0.2251, 0.2441, 0.2251, 0.2441, 0.2251, 0.2441, 0.2251, 0.2441, 0.2251, 0.2441, 0.2251, 0.2441, 0.2251, 0.2441, 0.2251, 0.2441, 0.2251, 0.2441, 0.2251, 0.2441, 0.2251, 0.4198, 0.235, 0.4198, 0.235, 0.4198, 0.235, 0.4198, 0.235, 0.2441, 0.2251, 0.2441, 0.2251, 0.2441, 0.2251, 0.2441, 0.2251, 0.2441, 0.2251, 0.2441, 0.2251, 0.2441, 0.2251, 0.2441, 0.2251, 0.2441, 0.2251, 0.2441, 0.2251, 0.2441, 0.2251, 0.2441, 0.2251, 0.4198, 0.235, 0.4198, 0.235, 0.4198, 0.235, 0.4198, 0.235, 0.2441, 0.2251, 0.2441, 0.2251, 0.2441, 0.2251, 0.2441, 0.2251, 0.2441, 0.2251, 0.2441, 0.2251, 0.2441, 0.2251, 0.2441, 0.2251, 0.4198, 0.235, 0.4198, 0.235, 0.4198, 0.235, 0.4198, 0.235, 0.244, 0.2251, 0.244, 0.2251, 0.244, 0.2251, 0.244, 0.2251, 0.2441, 0.2251, 0.2441, 0.2251, 0.2441, 0.2251, 0.2441, 0.2251, 0.244, 0.2251, 0.244, 0.2251, 0.244, 0.2251, 0.244, 0.2251, 0.4198, 0.235, 0.4198, 0.235, 0.4198, 0.235, 0.4198, 0.235, 0.244, 0.2251, 0.244, 0.2251, 0.244, 0.2251, 0.244, 0.2251, 0.244, 0.2251, 0.244, 0.2251, 0.244, 0.2251, 0.244, 0.2251, 0.244, 0.2251, 0.244, 0.2251, 0.244, 0.2251, 0.244, 0.2251, 0.244, 0.4367, 0.244, 0.4367, 0.244, 0.4367, 0.244, 0.4367, 0.244, 0.2251, 0.244, 0.2251, 0.244, 0.2251, 0.244, 0.2251, 0.4198, 0.235, 0.4198, 0.235, 0.4198, 0.235, 0.4198, 0.235, 0.7559, 0.7566, 0.7559, 0.7566, 0.7559, 0.7566, 0.7559, 0.7566, 0.4198, 0.235, 0.4198, 0.235, 0.4198, 0.235, 0.4198, 0.235, 0.4198, 0.235, 0.4198, 0.235, 0.4198, 0.235, 0.4198, 0.235, 0.7559, 0.7566, 0.7559, 0.7566, 0.7559, 0.7566, 0.7559, 0.7566, 0.4198, 0.235, 0.4198, 0.235, 0.4198, 0.235, 0.4198, 0.235, 0.4198, 0.235, 0.4198, 0.235, 0.4198, 0.235, 0.4198, 0.235, 0.4198, 0.235, 0.4198, 0.235, 0.4198, 0.235, 0.4198, 0.235, 0.7559, 0.7566, 0.7559, 0.7566, 0.7559, 0.7566, 0.7559, 0.7566, 0.7559, 0.7566, 0.7559, 0.7566, 0.7559, 0.7566, 0.7559, 0.7566, 0.4198, 0.235, 0.4198, 0.235, 0.4198, 0.235, 0.4198, 0.235, 0.7559, 0.7566, 0.7559, 0.7566, 0.7559, 0.7566, 0.7559, 0.7566, 0.4198, 0.235, 0.4198, 0.235, 0.4198, 0.235, 0.4198, 0.235, 0.4198, 0.235, 0.4198, 0.235, 0.4198, 0.235, 0.4198, 0.235, 0.4198, 0.235, 0.4198, 0.235, 0.4198, 0.235, 0.4198, 0.235, 0.7559, 0.7566, 0.7559, 0.7566, 0.7559, 0.7566, 0.7559, 0.7566, 0.244, 0.2251, 0.244, 0.2251, 0.244, 0.2251, 0.244, 0.2251, 0.4198, 0.235, 0.4198, 0.235, 0.4198, 0.235, 0.4198, 0.235, 0.4198, 0.235, 0.4198, 0.235, 0.4198, 0.235, 0.4198, 0.235, 0.2441, 0.2251, 0.2441, 0.2251, 0.2441, 0.2251, 0.2441, 0.2251, 0.7559, 0.7566, 0.7559, 0.7566, 0.7559, 0.7566, 0.7559, 0.7566, 0.244, 0.2251, 0.244, 0.2251, 0.244, 0.2251, 0.244, 0.2251, 0.4198, 0.235, 0.4198, 0.235, 0.4198, 0.235, 0.4198, 0.235, 0.4198, 0.235, 0.4198, 0.235, 0.4198, 0.235, 0.4198, 0.235, 0.7559, 0.7566, 0.7559, 0.7566, 0.7559, 0.7566, 0.7559, 0.7566, 0.4198, 0.235, 0.4198, 0.235, 0.4198, 0.235, 0.4198, 0.235, 0.244, 0.2251, 0.244, 0.2251, 0.244, 0.2251, 0.244, 0.2251, 0.244, 0.2251, 0.244, 0.2251, 0.244, 0.2251, 0.244, 0.2251, 0.4198, 0.235, 0.4198, 0.235, 0.4198, 0.235, 0.4198, 0.235, 0.4198, 0.235, 0.4198, 0.235, 0.4198, 0.235, 0.4198, 0.235, 0.4198, 0.235, 0.4198, 0.235, 0.4198, 0.235, 0.4198, 0.235, 0.7559, 0.7566, 0.7559, 0.7566, 0.7559, 0.7566, 0.7559, 0.7566, 0.4198, 0.235, 0.4198, 0.235, 0.4198, 0.235, 0.4198, 0.235, 0.244, 0.2251, 0.244, 0.2251, 0.244, 0.2251, 0.244, 0.2251, 0.4198, 0.235, 0.4198, 0.235, 0.4198, 0.235, 0.4198, 0.235, 0.244, 0.2251, 0.244, 0.2251, 0.244, 0.2251, 0.244, 0.2251, 0.4198, 0.235, 0.4198, 0.235, 0.4198, 0.235, 0.4198, 0.235, 0.7559, 0.7566, 0.7559, 0.7566, 0.7559, 0.7566, 0.7559, 0.7566, 0.4198, 0.235, 0.4198, 0.235, 0.4198, 0.235, 0.4198, 0.235, 0.4198, 0.235, 0.4198, 0.235, 0.4198, 0.235, 0.4198, 0.235, 0.4198, 0.235, 0.4198, 0.235, 0.4198, 0.235, 0.4198, 0.235, 0.7559, 0.7566, 0.7559, 0.7566, 0.7559, 0.7566, 0.7559, 0.7566, 0.4198, 0.235, 0.4198, 0.235, 0.4198, 0.235, 0.4198, 0.235, 0.4198, 0.235, 0.4198, 0.235, 0.4198, 0.235, 0.4198, 0.235, 0.4178, 0.2349, 0.4178, 0.2349, 0.4178, 0.2349, 0.4178, 0.2349, 0.7559, 0.7566, 0.7559, 0.7566, 0.7559, 0.7566, 0.7559, 0.7566, 0.4198, 0.235, 0.4198, 0.235, 0.4198, 0.235, 0.4198, 0.235, 0.244, 0.2251, 0.244, 0.2251, 0.244, 0.2251, 0.244, 0.2251, 0.7559, 0.7566, 0.7559, 0.7566, 0.7559, 0.7566, 0.7559, 0.7566, 0.4198, 0.235, 0.4198, 0.235, 0.4198, 0.235, 0.4198, 0.235, 0.249, 0.732, 0.249, 0.732, 0.249, 0.732, 0.249, 0.732, 0.244, 0.2251, 0.244, 0.2251, 0.244, 0.2251, 0.244, 0.2251, 0.244, 0.2251, 0.244, 0.2251, 0.244, 0.2251, 0.244, 0.2251, 0.244, 0.2251, 0.244, 0.2251, 0.244, 0.2251, 0.244, 0.2251, 0.249, 0.732, 0.249, 0.732, 0.249, 0.732, 0.249, 0.732, 0.244, 0.2251, 0.244, 0.2251, 0.244, 0.2251, 0.244, 0.2251, 0.244, 0.2251, 0.244, 0.2251, 0.244, 0.2251, 0.244, 0.2251, 0.244, 0.4367, 0.244, 0.4367, 0.244, 0.4367, 0.244, 0.4367, 0.244, 0.2251, 0.244, 0.2251, 0.244, 0.2251, 0.244, 0.2251, 0.244, 0.2251, 0.244, 0.2251, 0.244, 0.2251, 0.244, 0.2251, 0.244, 0.2251, 0.244, 0.2251, 0.244, 0.2251, 0.244, 0.2251, 0.244, 0.2251, 0.244, 0.2251, 0.244, 0.2251, 0.244, 0.2251, 0.244, 0.2251, 0.244, 0.2251, 0.244, 0.2251, 0.244, 0.2251, 0.244, 0.2251, 0.244, 0.2251, 0.244, 0.2251, 0.244, 0.2251, 0.4198, 0.235, 0.4198, 0.235, 0.4198, 0.235, 0.4198, 0.235, 0.7559, 0.7566, 0.7559, 0.7566, 0.7559, 0.7566, 0.7559, 0.7566, 0.4198, 0.235, 0.4198, 0.235, 0.4198, 0.235, 0.4198, 0.235, 0.7559, 0.7566, 0.7559, 0.7566, 0.7559, 0.7566, 0.7559, 0.7566, 0.7559, 0.7566, 0.7559, 0.7566, 0.7559, 0.7566, 0.7559, 0.7566, 0.2441, 0.2251, 0.2441, 0.2251, 0.2441, 0.2251, 0.2441, 0.2251, 0.2441, 0.2251, 0.2441, 0.2251, 0.2441, 0.2251, 0.2441, 0.2251, 0.2441, 0.2251, 0.2441, 0.2251, 0.2441, 0.2251, 0.2441, 0.2251, 0.4198, 0.235, 0.4198, 0.235, 0.4198, 0.235, 0.4198, 0.235, 0.4198, 0.235, 0.4198, 0.235, 0.4198, 0.235, 0.4198, 0.235, 0.7559, 0.7566, 0.7559, 0.7566, 0.7559, 0.7566, 0.7559, 0.7566, 0.2441, 0.2251, 0.2441, 0.2251, 0.2441, 0.2251, 0.2441, 0.2251, 0.2441, 0.2251, 0.2441, 0.2251, 0.2441, 0.2251, 0.2441, 0.2251, 0.2441, 0.4367, 0.2441, 0.4367, 0.2441, 0.4367, 0.2441, 0.4367, 0.2441, 0.4367, 0.2441, 0.4367, 0.2441, 0.4367, 0.2441, 0.4367, 0.2441, 0.4367, 0.2441, 0.4367, 0.2441, 0.4367, 0.2441, 0.4367, 0.2441, 0.2251, 0.2441, 0.2251, 0.2441, 0.2251, 0.2441, 0.2251, 0.249, 0.732, 0.249, 0.732, 0.249, 0.732, 0.249, 0.732, 0.2441, 0.2251, 0.2441, 0.2251, 0.2441, 0.2251, 0.2441, 0.2251, 0.2441, 0.2251, 0.2441, 0.2251, 0.2441, 0.2251, 0.2441, 0.2251, 0.2441, 0.4367, 0.2441, 0.4367, 0.2441, 0.4367, 0.2441, 0.4367, 0.249, 0.732, 0.249, 0.732, 0.249, 0.732, 0.249, 0.732, 0.4198, 0.235, 0.4198, 0.235, 0.4198, 0.235, 0.4198, 0.235, 0.2441, 0.2251, 0.2441, 0.2251, 0.2441, 0.2251, 0.2441, 0.2251, 0.2441, 0.2251, 0.2441, 0.2251, 0.2441, 0.2251, 0.2441, 0.2251, 0.2441, 0.2251, 0.2441, 0.2251, 0.2441, 0.2251, 0.2441, 0.2251, 0.4198, 0.235, 0.4198, 0.235, 0.4198, 0.235, 0.4198, 0.235, 0.2441, 0.2251, 0.2441, 0.2251, 0.2441, 0.2251, 0.2441, 0.2251, 0.2441, 0.2251, 0.2441, 0.2251, 0.2441, 0.2251, 0.2441, 0.2251, 0.2441, 0.2251, 0.2441, 0.2251, 0.2441, 0.2251, 0.2441, 0.2251, 0.4198, 0.235, 0.4198, 0.235, 0.4198, 0.235, 0.4198, 0.235, 0.2441, 0.2251, 0.2441, 0.2251, 0.2441, 0.2251, 0.2441, 0.2251, 0.2441, 0.2251, 0.2441, 0.2251, 0.2441, 0.2251, 0.2441, 0.2251, 0.2441, 0.2251, 0.2441, 0.2251, 0.2441, 0.2251, 0.2441, 0.2251, 0.244, 0.2251, 0.244, 0.2251, 0.244, 0.2251, 0.244, 0.2251, 0.244, 0.2251, 0.244, 0.2251, 0.244, 0.2251, 0.244, 0.2251, 0.244, 0.2251, 0.244, 0.2251, 0.244, 0.2251, 0.244, 0.2251, 0.4198, 0.235, 0.4198, 0.235, 0.4198, 0.235, 0.4198, 0.235, 0.244, 0.2251, 0.244, 0.2251, 0.244, 0.2251, 0.244, 0.2251, 0.244, 0.2251, 0.244, 0.2251, 0.244, 0.2251, 0.244, 0.2251, 0.7559, 0.7566, 0.7559, 0.7566, 0.7559, 0.7566, 0.7559, 0.7566, 0.244, 0.2251, 0.244, 0.2251, 0.244, 0.2251, 0.244, 0.2251, 0.244, 0.2251, 0.244, 0.2251, 0.244, 0.2251, 0.244, 0.2251, 0.244, 0.4367, 0.244, 0.4367, 0.244, 0.4367, 0.244, 0.4367, 0.244, 0.4367, 0.244, 0.4367, 0.244, 0.4367, 0.244, 0.4367, 0.244, 0.4367, 0.244, 0.4367, 0.244, 0.4367, 0.244, 0.4367, 0.244, 0.2251, 0.244, 0.2251, 0.244, 0.2251, 0.244, 0.2251, 0.249, 0.732, 0.249, 0.732, 0.249, 0.732, 0.249, 0.732, 0.244, 0.4367, 0.244, 0.4367, 0.244, 0.4367, 0.244, 0.4367, 0.244, 0.2251, 0.244, 0.2251, 0.244, 0.2251, 0.244, 0.2251, 0.244, 0.4367, 0.244, 0.4367, 0.244, 0.4367, 0.244, 0.4367, 0.4198, 0.235, 0.4198, 0.235, 0.4198, 0.235, 0.4198, 0.235, 0.244, 0.2251, 0.244, 0.2251, 0.244, 0.2251, 0.244, 0.2251, 0.244, 0.2251, 0.244, 0.2251, 0.244, 0.2251, 0.244, 0.2251, 0.244, 0.2251, 0.244, 0.2251, 0.244, 0.2251, 0.244, 0.2251, 0.244, 0.2251, 0.244, 0.2251, 0.244, 0.2251, 0.244, 0.2251, 0.244, 0.2251, 0.244, 0.2251, 0.244, 0.2251, 0.244, 0.2251, 0.251, 0.7333, 0.251, 0.7333, 0.251, 0.7333, 0.251, 0.7333, 0.251, 0.7333, 0.251, 0.7333, 0.251, 0.7333, 0.251, 0.7333, 0.2441, 0.2251, 0.2441, 0.2251, 0.2441, 0.2251, 0.2441, 0.2251, 0.244, 0.2251, 0.244, 0.2251, 0.244, 0.2251, 0.244, 0.2251, 0.251, 0.7333, 0.251, 0.7333, 0.251, 0.7333, 0.251, 0.7333, 0.251, 0.7333, 0.251, 0.7333, 0.251, 0.7333, 0.251, 0.7333, 0.251, 0.7333, 0.251, 0.7333, 0.251, 0.7333, 0.251, 0.7333, 0.251, 0.7333, 0.251, 0.7333, 0.251, 0.7333, 0.251, 0.7333, 0.251, 0.7333, 0.251, 0.7333, 0.251, 0.7333, 0.251, 0.7333, 0.251, 0.7333, 0.251, 0.7333, 0.251, 0.7333, 0.251, 0.7333, 0.251, 0.7333, 0.251, 0.7333, 0.251, 0.7333, 0.251, 0.7333, 0.251, 0.7333, 0.251, 0.7333, 0.251, 0.7333, 0.251, 0.7333, 0.251, 0.7333, 0.251, 0.7333, 0.251, 0.7333, 0.251, 0.7333, 0.251, 0.7333, 0.251, 0.7333, 0.251, 0.7333, 0.251, 0.7333, 0.251, 0.7333, 0.251, 0.7333, 0.251, 0.7333, 0.251, 0.7333, 0.251, 0.7333, 0.251, 0.7333, 0.251, 0.7333, 0.251, 0.7333, 0.251, 0.7333, 0.251, 0.7333, 0.251, 0.7333, 0.251, 0.7333, 0.251, 0.7333, 0.251, 0.7333, 0.251, 0.7333, 0.251, 0.7333, 0.251, 0.7333, 0.251, 0.7333, 0.251, 0.7333, 0.251, 0.7333, 0.251, 0.7333, 0.251, 0.7333, 0.251, 0.7333, 0.251, 0.7333, 0.251, 0.7333, 0.251, 0.7333, 0.251, 0.7333, 0.251, 0.7333, 0.251, 0.7333, 0.251, 0.7333, 0.251, 0.7333, 0.251, 0.7333, 0.251, 0.7333, 0.251, 0.7333, 0.251, 0.7333, 0.251, 0.7333, 0.251, 0.7333, 0.251, 0.7333, 0.251, 0.7333, 0.251, 0.7333, 0.251, 0.7333, 0.251, 0.7333, 0.251, 0.7333, 0.251, 0.7333, 0.251, 0.7333, 0.251, 0.7333, 0.251, 0.7333, 0.251, 0.7333, 0.251, 0.7333, 0.251, 0.7333, 0.251, 0.7333, 0.251, 0.7333, 0.251, 0.7333, 0.251, 0.7333, 0.251, 0.7333, 0.251, 0.7333, 0.251, 0.7333, 0.251, 0.7333, 0.251, 0.7333, 0.251, 0.7333, 0.251, 0.7333, 0.251, 0.7333, 0.251, 0.7333, 0.251, 0.7333, 0.251, 0.7333, 0.251, 0.7333, 0.251, 0.7333, 0.251, 0.7333, 0.251, 0.7333, 0.251, 0.7333, 0.251, 0.7333, 0.251, 0.7333, 0.251, 0.7333, 0.251, 0.7333, 0.251, 0.7333, 0.251, 0.7333, 0.251, 0.7333, 0.251, 0.7333, 0.251, 0.7333, 0.251, 0.7333, 0.251, 0.7333, 0.251, 0.7333, 0.251, 0.7333, 0.251, 0.7333, 0.251, 0.7333, 0.251, 0.7333, 0.251, 0.7333, 0.251, 0.7333, 0.251, 0.7333, 0.251, 0.7333, 0.251, 0.7333, 0.251, 0.7333, 0.251, 0.7333, 0.251, 0.7333, 0.251, 0.7333, 0.251, 0.7333, 0.251, 0.7333, 0.251, 0.7333, 0.251, 0.7333, 0.251, 0.7333, 0.251, 0.7333, 0.251, 0.7333, 0.251, 0.7333, 0.251, 0.7333, 0.251, 0.7333, 0.251, 0.7333, 0.251, 0.7333, 0.251, 0.7333, 0.251, 0.7333, 0.251, 0.7333, 0.251, 0.7333, 0.251, 0.7333, 0.251, 0.7333, 0.251, 0.7333, 0.251, 0.7333, 0.251, 0.7333, 0.251, 0.7333, 0.251, 0.7333, 0.251, 0.7333, 0.251, 0.7333, 0.251, 0.7333, 0.251, 0.7333, 0.251, 0.7333, 0.251, 0.7333, 0.251, 0.7333, 0.251, 0.7333, 0.251, 0.7333, 0.251, 0.7333, 0.251, 0.7333, 0.251, 0.7333, 0.251, 0.7333, 0.251, 0.7333, 0.251, 0.7333, 0.251, 0.7333, 0.251, 0.7333, 0.251, 0.7333, 0.251, 0.7333, 0.251, 0.7333, 0.251, 0.7333, 0.251, 0.7333, 0.251, 0.7333, 0.251, 0.7333, 0.251, 0.7333, 0.251, 0.7333, 0.251, 0.7333, 0.251, 0.7333, 0.251, 0.7333, 0.251, 0.7333, 0.251, 0.7333, 0.251, 0.7333, 0.251, 0.7333, 0.251, 0.7333, 0.251, 0.7333, 0.251, 0.7333, 0.251, 0.7333, 0.251, 0.7333, 0.251, 0.7333, 0.251, 0.7333, 0.251, 0.7333, 0.251, 0.7333, 0.251, 0.7333, 0.251, 0.7333, 0.251, 0.7333, 0.251, 0.7333, 0.251, 0.7333, 0.251, 0.7333, 0.251, 0.7333, 0.251, 0.7333, 0.251, 0.7333, 0.251, 0.7333, 0.251, 0.7333, 0.251, 0.7333, 0.251, 0.7333, 0.251, 0.7333, 0.251, 0.7333, 0.251, 0.7333, 0.251, 0.7333, 0.251, 0.7333, 0.251, 0.7333, 0.251, 0.7333, 0.251, 0.7333, 0.251, 0.7333, 0.251, 0.7333, 0.251, 0.7333, 0.251, 0.7333, 0.251, 0.7333, 0.251, 0.7333, 0.251, 0.7333, 0.251, 0.7333, 0.251, 0.7333, 0.251, 0.7333, 0.251, 0.7333, 0.251, 0.7333, 0.251, 0.7333, 0.251, 0.7333, 0.251, 0.7333, 0.251, 0.7333, 0.251, 0.7333, 0.251, 0.7333, 0.251, 0.7333, 0.251, 0.7333, 0.251, 0.7333, 0.251, 0.7333, 0.251, 0.7333, 0.251, 0.7333, 0.251, 0.7333, 0.251, 0.7333, 0.251, 0.7333, 0.251, 0.7333, 0.251, 0.7333, 0.251, 0.7333, 0.251, 0.7333, 0.251, 0.7333, 0.251, 0.7333, 0.251, 0.7333, 0.251, 0.7333, 0.251, 0.7333, 0.251, 0.7333, 0.251, 0.7333, 0.251, 0.7333, 0.251, 0.7333, 0.251, 0.7333, 0.251, 0.7333, 0.251, 0.7333, 0.251, 0.7333, 0.251, 0.7333, 0.251, 0.7333, 0.251, 0.7333, 0.251, 0.7333, 0.251, 0.7333, 0.251, 0.7333, 0.251, 0.7333, 0.251, 0.7333, 0.251, 0.7333, 0.251, 0.7333, 0.251, 0.7333, 0.251, 0.7333, 0.251, 0.7333, 0.251, 0.7333, 0.251, 0.7333, 0.251, 0.7333, 0.251, 0.7333, 0.251, 0.7333, 0.251, 0.7333, 0.251, 0.7333, 0.251, 0.7333, 0.251, 0.7333, 0.251, 0.7333, 0.251, 0.7333, 0.251, 0.7333, 0.251, 0.7333, 0.251, 0.7333, 0.251, 0.7333, 0.251, 0.7333, 0.251, 0.7333, 0.251, 0.7333, 0.251, 0.7333, 0.251, 0.7333, 0.251, 0.7333, 0.251, 0.7333, 0.251, 0.7333, 0.251, 0.7333, 0.251, 0.7333, 0.251, 0.7333, 0.251, 0.7333, 0.251, 0.7333, 0.251, 0.7333, 0.251, 0.7333, 0.251, 0.7333, 0.251, 0.7333, 0.251, 0.7333, 0.251, 0.7333, 0.251, 0.7333, 0.251, 0.7333, 0.251, 0.7333, 0.251, 0.7333, 0.251, 0.7333, 0.251, 0.7333, 0.251, 0.7333, 0.251, 0.7333, 0.251, 0.7333, 0.251, 0.7333, 0.251, 0.7333, 0.251, 0.7333, 0.251, 0.7333, 0.251, 0.7333, 0.251, 0.7333, 0.251, 0.7333, 0.251, 0.7333, 0.251, 0.7333, 0.251, 0.7333, 0.251, 0.7333, 0.251, 0.7333, 0.251, 0.7333, 0.251, 0.7333, 0.251, 0.7333, 0.251, 0.7333, 0.251, 0.7333, 0.251, 0.7333, 0.251, 0.7333, 0.251, 0.7333, 0.251, 0.7333, 0.251, 0.7333, 0.251, 0.7333, 0.251, 0.7333, 0.251, 0.7333, 0.251, 0.7333, 0.251, 0.7333, 0.251, 0.7333, 0.251, 0.7333, 0.251, 0.7333, 0.251, 0.7333, 0.251, 0.7333, 0.251, 0.7333, 0.251, 0.7333, 0.251, 0.7333, 0.251, 0.7333, 0.251, 0.7333, 0.251, 0.7333, 0.251, 0.7333, 0.251, 0.7333, 0.251, 0.7333, 0.251, 0.7333, 0.251, 0.7333, 0.251, 0.7333, 0.251, 0.7333, 0.251, 0.7333, 0.251, 0.7333, 0.251, 0.7333, 0.251, 0.7333, 0.251, 0.7333, 0.251, 0.7333, 0.251, 0.7333, 0.251, 0.7333, 0.251, 0.7333, 0.251, 0.7333, 0.251, 0.7333, 0.251, 0.7333, 0.251, 0.7333, 0.251, 0.7333, 0.251, 0.7333, 0.251, 0.7333, 0.251, 0.7333, 0.251, 0.7333, 0.251, 0.7333, 0.251, 0.7333, 0.251, 0.7333, 0.251, 0.7333, 0.251, 0.7333, 0.251, 0.7333, 0.251, 0.7333, 0.251, 0.7333, 0.251, 0.7333, 0.251, 0.7333, 0.251, 0.7333, 0.251, 0.7333, 0.251, 0.7333, 0.251, 0.7333, 0.251, 0.7333, 0.251, 0.7333, 0.251, 0.7333, 0.251, 0.7333, 0.251, 0.7333, 0.251, 0.7333, 0.251, 0.7333, 0.251, 0.7333, 0.251, 0.7333, 0.251, 0.7333, 0.251, 0.7333, 0.251, 0.7333, 0.251, 0.7333, 0.251, 0.7333, 0.251, 0.7333, 0.251, 0.7333, 0.251, 0.7333, 0.251, 0.7333, 0.251, 0.7333, 0.251, 0.7333, 0.251, 0.7333, 0.251, 0.7333, 0.251, 0.7333, 0.251, 0.7333, 0.251, 0.7333, 0.251, 0.7333, 0.251, 0.7333, 0.251, 0.7333, 0.251, 0.7333, 0.251, 0.7333, 0.251, 0.7333, 0.251, 0.7333, 0.251, 0.7333, 0.251, 0.7333, 0.251, 0.7333, 0.251, 0.7333, 0.251, 0.7333, 0.251, 0.7333, 0.251, 0.7333, 0.251, 0.7333, 0.251, 0.7333, 0.251, 0.7333, 0.251, 0.7333, 0.251, 0.7333, 0.251, 0.7333, 0.251, 0.7333, 0.251, 0.7333, 0.251, 0.7333, 0.251, 0.7333, 0.251, 0.7333, 0.251, 0.7333, 0.251, 0.7333, 0.251, 0.7333, 0.251, 0.7333, 0.251, 0.7333, 0.251, 0.7333, 0.251, 0.7333, 0.251, 0.7333, 0.251, 0.7333, 0.251, 0.7333, 0.251, 0.7333, 0.251, 0.7333, 0.251, 0.7333, 0.251, 0.7333, 0.251, 0.7333, 0.251, 0.7333, 0.251, 0.7333, 0.251, 0.7333, 0.251, 0.7333, 0.251, 0.7333, 0.251, 0.7333, 0.251, 0.7333, 0.251, 0.7333, 0.251, 0.7333, 0.251, 0.7333, 0.251, 0.7333, 0.251, 0.7333, 0.251, 0.7333, 0.251, 0.7333, 0.251, 0.7333, 0.251, 0.7333, 0.251, 0.7333, 0.251, 0.7333, 0.251, 0.7333, 0.251, 0.7333, 0.251, 0.7333, 0.251, 0.7333, 0.251, 0.7333, 0.251, 0.7333, 0.251, 0.7333, 0.251, 0.7333, 0.251, 0.7333, 0.251, 0.7333, 0.251, 0.7333, 0.251, 0.7333, 0.251, 0.7333, 0.251, 0.7333, 0.251, 0.7333, 0.251, 0.7333, 0.251, 0.7333, 0.251, 0.7333, 0.251, 0.7333, 0.251, 0.7333, 0.251, 0.7333, 0.251, 0.7333, 0.251, 0.7333, 0.251, 0.7333, 0.251, 0.7333, 0.251, 0.7333, 0.251, 0.7333, 0.251, 0.7333, 0.251, 0.7333, 0.251, 0.7333, 0.251, 0.7333, 0.251, 0.7333, 0.251, 0.7333, 0.251, 0.7333, 0.251, 0.7333])
me_cube.materials.append(mat_material)
me_cube.use_remesh_preserve_volume = False
me_cube.use_remesh_preserve_attributes = False
me_cube.use_mirror_vertex_groups = False
me_cube.update()

# ---- objects
ob_mine = bpy.data.objects.new('Mine', me_cube)

# ---- transforms, parenting, visibility, modifiers, constraints
ob_mine.location = (0.0, 0.0, 0.0)
ob_mine.lock_rotations_4d = False
ob_mine.empty_display_type = 'ARROWS'
ob_mine.lineart.crease_threshold = 0.0

# ---- collection membership
col_collection_1.objects.link(ob_mine)

# ---- scene / render settings (as saved in the file)
scene.frame_start = 1; scene.frame_end = 250; scene.frame_set(1)
scene.render.engine = 'BLENDER_EEVEE_NEXT'
scene.render.resolution_percentage = 50
scene.render.dither_intensity = 0.0
scene.cycles.use_denoising = False
scene.cycles.samples = 128
scene.cycles.sampling_pattern = 'TABULATED_SOBOL'
scene.cycles.light_sampling_threshold = 0.0
scene.cycles.use_adaptive_sampling = False
scene.cycles.use_light_tree = False
scene.cycles.blur_glossy = 0.0
scene.cycles.sample_clamp_indirect = 0.0
scene.view_settings.view_transform = 'Standard'
bpy.context.view_layer.update()

# ---- added for rendering (the .blend has no active camera and no usable light): camera, sun
cam_auto = bpy.data.cameras.new('AutoCamera')
cam_auto.lens = 50.0
cam_auto.sensor_width = 36.0
cam_auto.clip_end = 1000.0
ob_auto_camera = bpy.data.objects.new('AutoCamera', cam_auto)
scene.collection.objects.link(ob_auto_camera)
ob_auto_camera.location = (45.1109, -52.4081, 36.5637)
ob_auto_camera.rotation_euler = (1.09748, -7.21219e-08, 0.694738)
scene.camera = ob_auto_camera
light_auto_sun = bpy.data.lights.new('AutoSun', 'SUN')
light_auto_sun.energy = 3.0
light_auto_sun.angle = 0.0523599
ob_auto_sun = bpy.data.objects.new('AutoSun', light_auto_sun)
scene.collection.objects.link(ob_auto_sun)
ob_auto_sun.rotation_euler = (0.872665, 0.174533, 0.523599)
bpy.context.view_layer.update()
